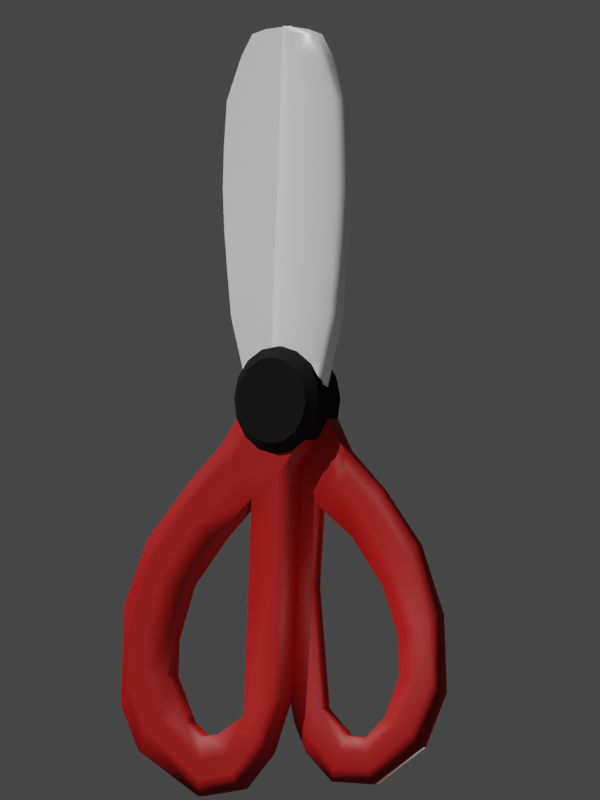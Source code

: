 # Source: scissors.blend  (saved by Blender 2.82.7; exported with 4.5.12 LTS)
import bpy
from mathutils import Matrix  # noqa: F401  (used for matrix-valued properties, if any)

bpy.ops.wm.read_factory_settings(use_empty=True)
scene = bpy.context.scene
scene.name = 'Scene'

# ---- collections
col_collection = bpy.data.collections.new('Collection'); scene.collection.children.link(col_collection)

# ---- materials (node trees are filled in below, after node groups)
mat_blade = bpy.data.materials.new('Blade')
mat_blade.alpha_threshold = 0.0
mat_blade.use_transparent_shadow = False
mat_blade.line_color = (0.0, 0.0, 0.0, 1.0)
mat_black = bpy.data.materials.new('Black')
mat_black.use_transparent_shadow = False
mat_red = bpy.data.materials.new('Red')
mat_red.use_transparent_shadow = False

# ---- node groups
ng_auto_smooth = bpy.data.node_groups.new('Auto Smooth', 'GeometryNodeTree')
_s = ng_auto_smooth.interface.new_socket(name='Geometry', in_out='OUTPUT', socket_type='NodeSocketGeometry')
_s = ng_auto_smooth.interface.new_socket(name='Geometry', in_out='INPUT', socket_type='NodeSocketGeometry')
_s = ng_auto_smooth.interface.new_socket(name='Angle', in_out='INPUT', socket_type='NodeSocketFloat')
_s.subtype = 'ANGLE'
_s.min_value = 0.0
_s.max_value = 3.142
ng_auto_smooth.is_modifier = True
_N = ng_auto_smooth.nodes; _L = ng_auto_smooth.links
n0 = _N.new('NodeGroupOutput'); n0.name = 'Group Output'; n0.location = (480, -100)
n1 = _N.new('NodeGroupInput'); n1.name = 'Group Input'; n1.location = (-420, -300)
n2 = _N.new('NodeGroupInput'); n2.name = 'Group Input.001'; n2.location = (-60, -100)
n3 = _N.new('GeometryNodeSetShadeSmooth'); n3.name = 'Set Shade Smooth'; n3.location = (120, -100)
n3.domain = 'EDGE'
n4 = _N.new('GeometryNodeSetShadeSmooth'); n4.name = 'Set Shade Smooth.001'; n4.location = (300, -100)
n5 = _N.new('GeometryNodeInputMeshEdgeAngle'); n5.name = 'Edge Angle'; n5.location = (-420, -220)
n6 = _N.new('GeometryNodeInputEdgeSmooth'); n6.name = 'Is Edge Smooth'; n6.location = (-60, -160)
n7 = _N.new('GeometryNodeInputShadeSmooth'); n7.name = 'Is Face Smooth'; n7.location = (-240, -340)
n8 = _N.new('FunctionNodeBooleanMath'); n8.name = 'Boolean Math'; n8.location = (-60, -220)
n9 = _N.new('FunctionNodeCompare'); n9.name = 'Compare'; n9.location = (-240, -180)
n9.operation = 'LESS_EQUAL'
_L.new(n5.outputs[0], n9.inputs[0])
_L.new(n4.outputs[0], n0.inputs[0])
_L.new(n1.outputs[1], n9.inputs[1])
_L.new(n9.outputs[0], n8.inputs[0])
_L.new(n7.outputs[0], n8.inputs[1])
_L.new(n2.outputs[0], n3.inputs[0])
_L.new(n6.outputs[0], n3.inputs[1])
_L.new(n3.outputs[0], n4.inputs[0])
_L.new(n8.outputs[0], n3.inputs[2])
n0.is_active_output = True

# ---- material node trees
mat_blade.use_nodes = True; mat_blade.node_tree.nodes.clear()
_N = mat_blade.node_tree.nodes; _L = mat_blade.node_tree.links
n0 = _N.new('ShaderNodeOutputMaterial'); n0.name = 'Material Output'; n0.location = (300, 300)
n1 = _N.new('ShaderNodeBsdfPrincipled'); n1.name = 'Principled BSDF'; n1.location = (10, 300)
n1.distribution = 'GGX'
n1.subsurface_method = 'BURLEY'
n1.inputs[0].default_value = (1.0, 1.0, 1.0, 1.0)
n1.inputs[1].default_value = 0.125
n1.inputs[2].default_value = 0.4667
n1.inputs[3].default_value = 1.45
n1.inputs[27].default_value = (0.0, 0.0, 0.0, 1.0)
n1.inputs[28].default_value = 1.0
_L.new(n1.outputs[0], n0.inputs[0])
n0.is_active_output = True
mat_black.use_nodes = True; mat_black.node_tree.nodes.clear()
_N = mat_black.node_tree.nodes; _L = mat_black.node_tree.links
n0 = _N.new('ShaderNodeOutputMaterial'); n0.name = 'Material Output'; n0.location = (300, 300)
n1 = _N.new('ShaderNodeBsdfPrincipled'); n1.name = 'Principled BSDF'; n1.location = (10, 300)
n1.distribution = 'GGX'
n1.subsurface_method = 'BURLEY'
n1.inputs[0].default_value = (0.0, 0.0, 0.0, 1.0)
n1.inputs[2].default_value = 0.8333
n1.inputs[3].default_value = 1.45
n1.inputs[13].default_value = 0.2917
n1.inputs[27].default_value = (0.0, 0.0, 0.0, 1.0)
n1.inputs[28].default_value = 1.0
_L.new(n1.outputs[0], n0.inputs[0])
n0.is_active_output = True
mat_red.use_nodes = True; mat_red.node_tree.nodes.clear()
_N = mat_red.node_tree.nodes; _L = mat_red.node_tree.links
n0 = _N.new('ShaderNodeOutputMaterial'); n0.name = 'Material Output'; n0.location = (300, 300)
n1 = _N.new('ShaderNodeBsdfPrincipled'); n1.name = 'Principled BSDF'; n1.location = (10, 300)
n1.distribution = 'GGX'
n1.subsurface_method = 'BURLEY'
n1.inputs[0].default_value = (0.4233, 0.0, 0.0, 1.0)
n1.inputs[2].default_value = 0.6083
n1.inputs[3].default_value = 1.45
n1.inputs[27].default_value = (0.0, 0.0, 0.0, 1.0)
n1.inputs[28].default_value = 1.0
_L.new(n1.outputs[0], n0.inputs[0])
n0.is_active_output = True

# ---- world
world_world = bpy.data.worlds.new('World'); scene.world = world_world
world_world.use_nodes = True; world_world.node_tree.nodes.clear()
_N = world_world.node_tree.nodes; _L = world_world.node_tree.links
n0 = _N.new('ShaderNodeOutputWorld'); n0.name = 'World Output'; n0.location = (300, 300)
n1 = _N.new('ShaderNodeBackground'); n1.name = 'Background'; n1.location = (10, 300)
n1.inputs[0].default_value = (0.05088, 0.05088, 0.05088, 1.0)
_L.new(n1.outputs[0], n0.inputs[0])
n0.is_active_output = True
world_world.color = (0.05088, 0.05088, 0.05088)
world_world.use_sun_shadow = False
world_world.sun_shadow_jitter_overblur = 0.0

# ---- cameras
cam_camera_002 = bpy.data.cameras.new('Camera.002')
cam_camera_002.type = 'ORTHO'
cam_camera_002.ortho_scale = 18.5

# ---- lights
light_sun = bpy.data.lights.new('Sun', 'SUN')
light_sun.transmission_factor = 0.0
light_sun.energy = 3.0
light_sun.shadow_soft_size = 0.125
light_point = bpy.data.lights.new('Point', 'POINT')
light_point.transmission_factor = 0.0
light_point.energy = 100.0
light_point.shadow_soft_size = 0.25
light_point.shadow_maximum_resolution = 0.006
light_point.use_absolute_resolution = True
light_sun_001 = bpy.data.lights.new('Sun.001', 'SUN')
light_sun_001.transmission_factor = 0.0
light_sun_001.energy = 1.0
light_sun_001.shadow_soft_size = 0.125

# ---- meshes
me_cube = bpy.data.meshes.new('Cube')
me_cube.from_pydata([(1.1, -2.186e-08, 0.0), (1.557, -2.186e-08, 2.0), (1.074, -0.1655, 0.0), (1.524, -0.1655, 2.0), (0.9217, -0.2522, 0.0), (1.328, -0.2522, 2.0), (0.6373, -0.2907, 0.0), (0.9624, -0.2907, 2.0), (0.3726, -0.3153, 0.0), (0.622, -0.3153, 2.0), (0.1099, -0.2907, 0.0), (0.2842, -0.2907, 2.0), (-0.1497, -0.2134, 0.0), (-0.04952, -0.2134, 2.0), (-0.3189, -0.1318, 0.0), (-0.2672, -0.1318, 2.0), (-0.5, 5.962e-09, 0.0), (-0.5, 5.962e-09, 2.0), (1.431, -0.2522, 4.0), (1.639, -0.1655, 4.0), (0.5287, -7.947e-09, 2.0), (0.3, -7.947e-09, 0.0), (1.673, -2.186e-08, 4.0), (1.045, -0.2907, 4.0), (0.6853, -0.3153, 4.0), (0.3284, -0.2907, 4.0), (-0.02412, -0.2134, 4.0), (-0.2541, -0.1318, 4.0), (-0.5, 5.962e-09, 4.0), (0.5867, -7.947e-09, 4.0), (1.359, -0.2522, 6.0), (1.559, -0.1655, 6.0), (1.592, -2.186e-08, 6.0), (0.9873, -0.2907, 6.0), (0.641, -0.3153, 6.0), (0.2975, -0.2907, 6.0), (-0.04187, -0.2134, 6.0), (-0.2632, -0.1318, 6.0), (-0.5, 5.962e-09, 6.0), (0.5462, -7.947e-09, 6.0), (0.9088, -0.2522, 8.0), (0.9662, -0.1655, 8.0), (0.9984, -2.186e-08, 8.0), (0.734, -0.2907, 8.0), (0.5334, -0.3153, 8.0), (0.2629, -0.2907, 8.0), (-0.05926, -0.2134, 8.0), (-0.2722, -0.1318, 8.0), (-0.5, 5.962e-09, 8.0), (0.4767, -7.947e-09, 8.0), (-0.04751, -0.2134, 7.0), (0.6257, -0.3153, 7.0), (0.949, -0.2907, 7.0), (1.43, -0.1655, 7.0), (1.463, -2.186e-08, 7.0), (-0.5, 5.962e-09, 7.0), (-0.2662, -0.1318, 7.0), (0.5332, -7.947e-09, 7.0), (1.272, -0.2522, 7.0), (0.2877, -0.2907, 7.0), (1.045, -0.2907, 5.0), (1.639, -0.1655, 5.0), (1.673, -2.186e-08, 5.0), (-0.5, 5.962e-09, 5.0), (-0.2541, -0.1318, 5.0), (-0.02412, -0.2134, 5.0), (0.3284, -0.2907, 5.0), (0.6853, -0.3153, 5.0), (0.5867, -7.947e-09, 5.0), (1.431, -0.2522, 5.0), (-0.5, 5.962e-09, 3.0), (1.386, -0.2522, 3.0), (1.009, -0.2907, 3.0), (0.6578, -0.3153, 3.0), (0.3092, -0.2907, 3.0), (-0.2598, -0.1318, 3.0), (-0.03515, -0.2134, 3.0), (0.5615, -7.947e-09, 3.0), (1.589, -0.1655, 3.0), (1.623, -2.186e-08, 3.0), (1.299, -0.1655, 1.014), (1.125, -0.2522, 1.014), (0.7996, -0.2907, 1.014), (0.4971, -0.3153, 1.014), (0.1969, -0.2907, 1.014), (-0.09967, -0.2134, 1.014), (-0.2931, -0.1318, 1.014), (1.328, -2.186e-08, 1.014), (-0.5, 5.962e-09, 1.014), (0.4142, -7.947e-09, 1.014), (0.5661, -0.2522, 8.5), (0.6231, -0.1655, 8.5), (0.6551, -2.186e-08, 8.5), (0.5322, -0.2907, 8.5), (0.4366, -0.3153, 8.5), (0.2345, -0.2907, 8.5), (-0.06208, -0.2134, 8.5), (-0.2737, -0.1318, 8.5), (-0.5, 5.962e-09, 8.5), (0.215, -7.947e-09, 8.5), (0.1567, -0.2262, 8.599), (0.2231, -0.1655, 8.599), (0.2551, -2.186e-08, 8.599), (0.08488, -0.2441, 8.599), (0.03524, -0.251, 8.599), (-0.05793, -0.24, 8.599), (-0.1752, -0.1947, 8.599), (-0.2864, -0.1318, 8.599), (-0.5, 5.962e-09, 8.599), (-0.4988, -7.947e-09, 8.647), (1.1, -2.186e-08, 0.0), (1.074, -0.1655, 0.0), (0.9217, -0.2522, 0.0), (0.6373, -0.2907, 0.0), (0.3726, -0.3153, 0.0), (0.1099, -0.2907, 0.0), (-0.1497, -0.2134, 0.0), (-0.3189, -0.1318, 0.0), (-0.5, 5.962e-09, 0.0), (-2.22e-16, -6.357e-09, -5.96e-08), (0.4839, -6.357e-09, -1.484), (5.551e-17, 1.748e-08, 1.25), (4.996e-16, -0.4, 1.25), (0.4784, 1.748e-08, 1.155), (0.4784, -0.4, 1.155), (0.8839, 1.748e-08, 0.8839), (0.8839, -0.4, 0.8839), (1.155, -6.357e-09, 0.4784), (1.155, -0.4, 0.4784), (1.25, -6.357e-09, -1.192e-07), (1.25, -0.4, 0.0), (1.155, -1.828e-08, -0.4784), (1.155, -0.4, -0.4784), (0.8839, -6.357e-09, -0.8839), (0.8839, -0.4, -0.8839), (0.4784, -3.02e-08, -1.155), (0.4784, -0.4, -1.155), (1.887e-07, -6.357e-09, -1.25), (1.887e-07, -0.4, -1.25), (-0.4784, -6.357e-09, -1.155), (-0.4784, -0.4, -1.155), (-0.8839, -1.828e-08, -0.8839), (-0.8839, -0.4, -0.8839), (-1.155, -6.357e-09, -0.4784), (-1.155, -0.4, -0.4784), (-1.25, -6.357e-09, -5.96e-08), (-1.25, -0.4, 1.192e-07), (-1.155, -6.357e-09, 0.4784), (-1.155, -0.4, 0.4784), (-0.8839, 1.748e-08, 0.8839), (-0.8839, -0.4, 0.8839), (-0.4784, 1.748e-08, 1.155), (-0.4784, -0.4, 1.155), (1.776e-16, -0.6, 4.768e-08), (3.997e-16, -0.6, 1.0), (0.3827, -0.6, 0.9239), (0.7071, -0.6, 0.7071), (0.9239, -0.6, 0.3827), (1.0, -0.6, 0.0), (0.9239, -0.6, -0.3827), (0.7071, -0.6, -0.7071), (0.3827, -0.6, -0.9239), (1.51e-07, -0.6, -1.0), (-0.3827, -0.6, -0.9239), (-0.7071, -0.6, -0.7071), (-0.9239, -0.6, -0.3827), (-1.0, -0.6, 9.537e-08), (-0.9239, -0.6, 0.3827), (-0.7071, -0.6, 0.7071), (-0.3827, -0.6, 0.9239), (0.4839, -0.4, -1.484), (0.07835, -3.02e-08, -1.755), (0.07835, -0.4, -1.755), (-0.4, -6.357e-09, -1.85), (-0.4, -0.4, -1.85), (-0.8784, -6.357e-09, -1.755), (-0.8784, -0.4, -1.755), (-1.284, -1.828e-08, -1.484), (-1.284, -0.4, -1.484), (-1.555, -6.357e-09, -1.078), (-1.555, -0.4, -1.078), (0.4839, -6.357e-09, -1.984), (0.4839, -0.4, -1.984), (0.07835, -3.02e-08, -2.255), (0.07835, -0.4, -2.255), (-0.6392, -6.357e-09, -2.302), (-0.6392, -0.4, -2.302), (0.4839, -6.357e-09, -3.784), (0.4839, -0.4, -3.784), (-1.284, -1.828e-08, -1.984), (-1.284, -0.4, -1.984), (-1.555, -6.357e-09, -1.578), (-1.555, -0.4, -1.578), (0.07835, -3.02e-08, -4.055), (0.07835, -0.4, -4.055), (-0.6392, -6.357e-09, -4.102), (-0.6392, -0.4, -4.102), (-2.51, -1.633e-07, -2.032), (-2.51, -0.4, -2.032), (-1.594, -1.633e-07, -3.256), (-1.594, -0.4, -3.256), (-2.239, -1.753e-07, -2.938), (-2.239, -0.4, -2.938), (-2.51, -1.633e-07, -2.532), (-2.51, -0.4, -2.532), (-3.659, 2.98e-08, -3.396), (-3.659, -0.4, -3.396), (-2.508, 0.0, -4.403), (-2.508, -0.4, -4.403), (-3.205, 0.0, -4.225), (-3.205, -0.4, -4.225), (-3.555, 2.98e-08, -3.885), (-3.555, -0.4, -3.885), (-4.26, 2.384e-07, -4.949), (-4.26, -0.4, -4.949), (-2.911, 1.788e-07, -5.67), (-2.911, -0.4, -5.67), (-3.63, 1.937e-07, -5.655), (-3.63, -0.4, -5.655), (-4.048, 2.235e-07, -5.402), (-4.048, -0.4, -5.402), (-4.26, 2.384e-07, -7.234), (-4.26, -0.4, -7.234), (-2.911, 1.788e-07, -6.514), (-2.911, -0.4, -6.514), (-3.63, 1.937e-07, -6.529), (-3.63, -0.4, -6.529), (-4.048, 2.235e-07, -6.781), (-4.048, -0.4, -6.781), (-3.702, 3.779e-07, -8.272), (-3.702, -0.4, -8.272), (-2.354, 3.183e-07, -7.552), (-2.354, -0.4, -7.552), (-3.073, 3.332e-07, -7.567), (-3.073, -0.4, -7.567), (-3.49, 3.63e-07, -7.819), (-3.49, -0.4, -7.819), (-1.905, 5.26e-07, -9.246), (-1.905, -0.4, -9.246), (-1.905, 3.323e-07, -7.872), (-1.905, -0.4, -7.872), (-1.905, 4.366e-07, -8.428), (-1.905, -0.4, -8.428), (-1.905, 5.111e-07, -8.868), (-1.905, -0.4, -8.868), (-0.7811, 4.873e-07, -9.032), (-0.7811, -0.4, -9.032), (-1.404, 3.234e-07, -7.807), (-1.404, -0.4, -7.807), (-1.152, 4.128e-07, -8.303), (-1.152, -0.4, -8.303), (-0.9526, 4.873e-07, -8.695), (-0.9526, -0.4, -8.695), (-0.006493, 3.725e-07, -8.181), (-0.006493, -0.4, -8.181), (-0.6449, 2.145e-07, -7.332), (-0.6449, -0.4, -7.332), (0.2387, 1.831e-07, -7.482), (0.2387, -0.4, -7.482), (-0.248, 3.874e-07, -7.89), (-0.248, -0.4, -7.89), (0.4839, -6.357e-09, -6.784), (0.4839, -0.4, -6.784), (0.07835, -3.02e-08, -7.055), (0.07835, -0.4, -7.055)], [], [(87, 3, 80), (80, 5, 81), (81, 7, 82), (82, 9, 83), (83, 11, 84), (84, 13, 85), (85, 15, 86), (86, 17, 88), (89, 17, 20), (87, 20, 1), (60, 30, 33), (63, 39, 68), (79, 29, 22), (78, 18, 71), (77, 28, 29), (71, 23, 72), (72, 24, 73), (73, 25, 74), (74, 26, 76), (76, 27, 75), (21, 0, 110), (10, 116, 115), (16, 21, 118), (12, 117, 116), (14, 118, 117), (0, 111, 110), (2, 112, 111), (4, 113, 112), (66, 34, 35), (67, 33, 34), (64, 36, 37), (61, 32, 31), (63, 37, 38), (65, 35, 36), (79, 19, 78), (75, 28, 70), (57, 42, 54), (50, 45, 46), (52, 40, 43), (55, 49, 57), (56, 46, 47), (51, 43, 44), (53, 42, 41), (55, 47, 48), (68, 32, 62), (69, 31, 30), (48, 97, 98), (45, 94, 95), (40, 91, 90), (49, 92, 42), (46, 95, 96), (43, 90, 93), (48, 99, 49), (47, 96, 97), (58, 41, 40), (59, 44, 45), (35, 51, 59), (30, 53, 58), (38, 56, 55), (31, 54, 53), (34, 52, 51), (37, 50, 56), (38, 57, 39), (33, 58, 52), (36, 59, 50), (39, 54, 32), (19, 69, 18), (29, 62, 22), (25, 65, 26), (27, 63, 28), (22, 61, 19), (26, 64, 27), (23, 67, 24), (24, 66, 25), (28, 68, 29), (18, 60, 23), (15, 70, 17), (1, 78, 3), (13, 75, 15), (11, 76, 13), (9, 74, 11), (7, 73, 9), (5, 72, 7), (20, 70, 77), (3, 71, 5), (1, 77, 79), (0, 89, 87), (21, 88, 89), (14, 88, 16), (12, 86, 14), (10, 85, 12), (8, 84, 10), (6, 83, 8), (4, 82, 6), (2, 81, 4), (0, 80, 2), (96, 105, 106), (93, 100, 103), (99, 108, 109), (97, 106, 107), (94, 103, 104), (91, 102, 101), (98, 107, 108), (95, 104, 105), (41, 92, 91), (44, 93, 94), (101, 109, 100), (102, 109, 101), (100, 109, 103), (103, 109, 104), (104, 109, 105), (105, 109, 106), (106, 109, 107), (108, 107, 109), (99, 102, 92), (90, 101, 100), (118, 21, 117), (117, 21, 116), (116, 21, 115), (115, 21, 114), (114, 21, 113), (113, 21, 112), (112, 21, 111), (111, 21, 110), (8, 115, 114), (6, 114, 113), (119, 121, 123), (152, 150, 168, 169), (121, 122, 124, 123), (119, 123, 125), (146, 144, 165, 166), (123, 124, 126, 125), (119, 125, 127), (140, 138, 162, 163), (125, 126, 128, 127), (119, 127, 129), (134, 132, 159, 160), (127, 128, 130, 129), (119, 129, 131), (128, 126, 156, 157), (129, 130, 132, 131), (119, 131, 133), (148, 146, 166, 167), (131, 132, 134, 133), (119, 133, 135), (142, 140, 163, 164), (139, 137, 173, 175), (119, 135, 137), (136, 134, 160, 161), (143, 141, 177, 179), (119, 137, 139), (130, 128, 157, 158), (144, 143, 179, 180), (119, 139, 141), (124, 122, 154, 155), (134, 136, 172, 170), (119, 141, 143), (122, 152, 169, 154), (138, 140, 176, 174), (119, 143, 145), (150, 148, 167, 168), (143, 144, 146, 145), (119, 145, 147), (144, 142, 164, 165), (145, 146, 148, 147), (119, 147, 149), (138, 136, 161, 162), (147, 148, 150, 149), (119, 149, 151), (132, 130, 158, 159), (149, 150, 152, 151), (119, 151, 121), (126, 124, 155, 156), (151, 152, 122, 121), (153, 155, 154), (153, 156, 155), (153, 157, 156), (153, 158, 157), (153, 159, 158), (153, 160, 159), (153, 161, 160), (153, 162, 161), (153, 163, 162), (153, 164, 163), (153, 165, 164), (153, 166, 165), (153, 167, 166), (153, 168, 167), (153, 169, 168), (153, 154, 169), (175, 173, 185), (120, 170, 182, 181), (177, 175, 185, 189), (179, 177, 189, 191), (170, 172, 184, 182), (135, 133, 120, 171), (140, 142, 178, 176), (136, 138, 174, 172), (133, 134, 170, 120), (141, 139, 175, 177), (142, 144, 180, 178), (137, 135, 171, 173), (184, 186, 196, 194), (181, 182, 188, 187), (196, 195, 255, 256), (190, 192, 204, 202), (186, 190, 202, 200), (178, 180, 192, 190), (173, 171, 183, 185), (176, 178, 190, 186), (171, 120, 181, 183), (174, 176, 186), (189, 185, 199, 201), (172, 174, 186, 184), (195, 193, 263, 255), (183, 181, 187, 193), (186, 185, 195, 196), (185, 183, 193, 195), (182, 184, 194, 188), (204, 198, 206, 212), (200, 202, 210, 208), (197, 203, 211, 205), (179, 191, 203, 197), (192, 180, 198, 204), (185, 186, 200, 199), (180, 179, 197, 198), (191, 189, 201, 203), (205, 211, 219, 213), (207, 208, 216, 215), (211, 209, 217, 219), (202, 204, 212, 210), (198, 197, 205, 206), (201, 199, 207, 209), (203, 201, 209, 211), (199, 200, 208, 207), (219, 217, 225, 227), (217, 215, 223, 225), (214, 213, 221, 222), (208, 210, 218, 216), (212, 206, 214, 220), (210, 212, 220, 218), (206, 205, 213, 214), (209, 207, 215, 217), (222, 221, 229, 230), (226, 228, 236, 234), (228, 222, 230, 236), (215, 216, 224, 223), (213, 219, 227, 221), (216, 218, 226, 224), (220, 214, 222, 228), (218, 220, 228, 226), (232, 234, 242, 240), (229, 235, 243, 237), (231, 232, 240, 239), (225, 223, 231, 233), (227, 225, 233, 235), (223, 224, 232, 231), (221, 227, 235, 229), (224, 226, 234, 232), (239, 240, 248, 247), (243, 241, 249, 251), (241, 239, 247, 249), (236, 230, 238, 244), (234, 236, 244, 242), (230, 229, 237, 238), (233, 231, 239, 241), (235, 233, 241, 243), (251, 249, 255, 259), (249, 247, 255), (246, 245, 253, 254), (237, 243, 251, 245), (240, 242, 250, 248), (244, 238, 246, 252), (242, 244, 252, 250), (238, 237, 245, 246), (253, 259, 257), (257, 259, 263), (263, 261, 257), (247, 248, 256, 255), (245, 251, 259, 253), (248, 250, 256), (252, 246, 254, 260), (250, 252, 260, 256), (259, 255, 263), (264, 256, 260), (193, 187, 261, 263), (188, 194, 264, 262), (194, 196, 256, 264), (187, 188, 262, 261), (262, 264, 258), (264, 260, 258), (258, 260, 254), (253, 257, 258, 254), (262, 258, 257, 261), (87, 1, 3), (80, 3, 5), (81, 5, 7), (82, 7, 9), (83, 9, 11), (84, 11, 13), (85, 13, 15), (86, 15, 17), (89, 88, 17), (87, 89, 20), (60, 69, 30), (63, 38, 39), (79, 77, 29), (78, 19, 18), (77, 70, 28), (71, 18, 23), (72, 23, 24), (73, 24, 25), (74, 25, 26), (76, 26, 27), (10, 12, 116), (12, 14, 117), (14, 16, 118), (0, 2, 111), (2, 4, 112), (4, 6, 113), (66, 67, 34), (67, 60, 33), (64, 65, 36), (61, 62, 32), (63, 64, 37), (65, 66, 35), (79, 22, 19), (75, 27, 28), (57, 49, 42), (50, 59, 45), (52, 58, 40), (55, 48, 49), (56, 50, 46), (51, 52, 43), (53, 54, 42), (55, 56, 47), (68, 39, 32), (69, 61, 31), (48, 47, 97), (45, 44, 94), (40, 41, 91), (49, 99, 92), (46, 45, 95), (43, 40, 90), (48, 98, 99), (47, 46, 96), (58, 53, 41), (59, 51, 44), (35, 34, 51), (30, 31, 53), (38, 37, 56), (31, 32, 54), (34, 33, 52), (37, 36, 50), (38, 55, 57), (33, 30, 58), (36, 35, 59), (39, 57, 54), (19, 61, 69), (29, 68, 62), (25, 66, 65), (27, 64, 63), (22, 62, 61), (26, 65, 64), (23, 60, 67), (24, 67, 66), (28, 63, 68), (18, 69, 60), (15, 75, 70), (1, 79, 78), (13, 76, 75), (11, 74, 76), (9, 73, 74), (7, 72, 73), (5, 71, 72), (20, 17, 70), (3, 78, 71), (1, 20, 77), (0, 21, 89), (21, 16, 88), (14, 86, 88), (12, 85, 86), (10, 84, 85), (8, 83, 84), (6, 82, 83), (4, 81, 82), (2, 80, 81), (0, 87, 80), (96, 95, 105), (93, 90, 100), (99, 98, 108), (97, 96, 106), (94, 93, 103), (91, 92, 102), (98, 97, 107), (95, 94, 104), (41, 42, 92), (44, 43, 93), (99, 109, 102), (90, 91, 101), (8, 10, 115), (6, 8, 114)])
me_cube.polygons.foreach_set('use_smooth', [1, 1, 1, 1, 1, 1, 1, 1, 0, 0, 1, 0, 0, 1, 0, 1, 1, 1, 1, 1, 0, 1, 0, 1, 1, 1, 1, 1, 1, 1, 1, 1, 1, 1, 1, 1, 0, 1, 1, 0, 1, 1, 1, 1, 0, 1, 1, 1, 1, 0, 1, 1, 0, 1, 1, 1, 1, 1, 1, 1, 1, 1, 0, 1, 1, 0, 1, 0, 1, 1, 1, 1, 1, 1, 0, 1, 1, 1, 1, 1, 1, 1, 1, 0, 1, 0, 0, 0, 1, 1, 1, 1, 1, 1, 1, 1, 1, 1, 0, 1, 1, 1, 1, 1, 1, 1, 1, 1, 1, 1, 1, 1, 1, 1, 0, 1, 0, 0, 0, 0, 0, 0, 0, 0, 1, 1, 0, 1, 1, 0, 1, 1, 0, 1, 1, 0, 1, 1, 0, 1, 1, 0, 1, 1, 0, 1, 0, 0, 1, 0, 0, 1, 1, 0, 1, 1, 0, 1, 1, 0, 1, 1, 0, 1, 1, 0, 1, 1, 0, 1, 1, 0, 1, 1, 1, 1, 1, 1, 1, 1, 1, 1, 1, 1, 1, 1, 1, 1, 1, 1, 0, 1, 0, 0, 1, 0, 1, 1, 1, 0, 1, 0, 1, 1, 1, 1, 1, 1, 0, 1, 0, 1, 0, 1, 0, 0, 1, 0, 1, 1, 1, 0, 0, 1, 1, 1, 0, 0, 1, 0, 1, 1, 0, 0, 1, 0, 0, 1, 1, 1, 1, 1, 0, 1, 1, 1, 1, 0, 1, 1, 1, 1, 0, 1, 0, 0, 1, 0, 1, 1, 0, 0, 1, 1, 1, 0, 0, 0, 0, 1, 0, 1, 1, 1, 1, 0, 0, 0, 1, 0, 1, 1, 1, 0, 1, 0, 1, 1, 1, 1, 1, 1, 1, 1, 1, 1, 1, 1, 1, 1, 1, 1, 0, 0, 1, 0, 0, 1, 0, 1, 1, 1, 1, 1, 1, 1, 1, 1, 1, 1, 1, 1, 1, 1, 1, 1, 1, 1, 0, 1, 1, 0, 1, 1, 1, 1, 0, 1, 1, 1, 1, 0, 1, 1, 0, 1, 1, 1, 1, 1, 1, 1, 1, 1, 0, 1, 1, 0, 1, 0, 1, 1, 1, 1, 1, 1, 0, 1, 1, 1, 1, 1, 1, 1, 1, 0, 1, 0, 0, 0, 1, 1, 1, 1, 1, 1, 1, 1, 1, 1, 0, 1, 1, 1, 1, 1, 1, 1, 0, 1, 1, 1])
me_cube.polygons.foreach_set('material_index', [0, 0, 0, 0, 0, 0, 0, 0, 0, 0, 0, 0, 0, 0, 0, 0, 0, 0, 0, 0, 0, 0, 0, 0, 0, 0, 0, 0, 0, 0, 0, 0, 0, 0, 0, 0, 0, 0, 0, 0, 0, 0, 0, 0, 0, 0, 0, 0, 0, 0, 0, 0, 0, 0, 0, 0, 0, 0, 0, 0, 0, 0, 0, 0, 0, 0, 0, 0, 0, 0, 0, 0, 0, 0, 0, 0, 0, 0, 0, 0, 0, 0, 0, 0, 0, 0, 0, 0, 0, 0, 0, 0, 0, 0, 0, 0, 0, 0, 0, 0, 0, 0, 0, 0, 0, 0, 0, 0, 0, 0, 0, 0, 0, 0, 0, 0, 0, 0, 0, 0, 0, 0, 0, 0, 0, 0, 1, 1, 1, 1, 1, 1, 1, 1, 1, 1, 1, 1, 1, 1, 1, 1, 1, 1, 1, 1, 2, 1, 1, 2, 1, 1, 2, 1, 1, 2, 1, 1, 2, 1, 1, 1, 1, 1, 1, 1, 1, 1, 1, 1, 1, 1, 1, 1, 1, 1, 1, 1, 1, 1, 1, 1, 1, 1, 1, 1, 1, 1, 1, 1, 2, 2, 2, 2, 2, 2, 2, 2, 2, 2, 2, 2, 2, 2, 2, 2, 2, 2, 2, 2, 2, 2, 2, 2, 2, 2, 2, 2, 2, 2, 2, 2, 2, 2, 2, 2, 2, 2, 2, 2, 2, 2, 2, 2, 2, 2, 2, 2, 2, 2, 2, 2, 2, 2, 2, 2, 2, 2, 2, 2, 2, 2, 2, 2, 2, 2, 2, 2, 2, 2, 2, 2, 2, 2, 2, 2, 2, 2, 2, 2, 2, 2, 2, 2, 2, 2, 2, 2, 2, 2, 2, 2, 2, 2, 2, 2, 2, 2, 2, 2, 2, 2, 2, 2, 0, 0, 0, 0, 0, 0, 0, 0, 0, 0, 0, 0, 0, 0, 0, 0, 0, 0, 0, 0, 0, 0, 0, 0, 0, 0, 0, 0, 0, 0, 0, 0, 0, 0, 0, 0, 0, 0, 0, 0, 0, 0, 0, 0, 0, 0, 0, 0, 0, 0, 0, 0, 0, 0, 0, 0, 0, 0, 0, 0, 0, 0, 0, 0, 0, 0, 0, 0, 0, 0, 0, 0, 0, 0, 0, 0, 0, 0, 0, 0, 0, 0, 0, 0, 0, 0, 0, 0, 0, 0, 0, 0, 0, 0, 0, 0, 0, 0, 0, 0, 0, 0, 0, 0, 0, 0, 0, 0])
_k = set([(122, 124), (122, 152), (124, 126), (126, 128), (128, 130), (130, 132), (132, 134), (134, 136), (136, 138), (138, 140), (140, 142), (142, 144), (143, 144), (144, 146), (146, 148), (148, 150), (150, 152), (154, 155), (154, 169), (155, 156), (156, 157), (157, 158), (158, 159), (159, 160), (160, 161), (161, 162), (162, 163), (163, 164), (164, 165), (165, 166), (166, 167), (167, 168), (168, 169)])
me_cube.attributes.new('sharp_edge', 'BOOLEAN', 'EDGE').data.foreach_set('value', [ (min(e.vertices), max(e.vertices)) in _k for e in me_cube.edges])
_uv = me_cube.uv_layers.new(name='UVMap')
_uv.uv.foreach_set('vector', [0.75, 0.8767, 0.6875, 1.0, 0.6875, 0.7534, 0.6875, 0.7534, 0.625, 1.0, 0.625, 0.7534, 0.625, 0.7534, 0.5625, 1.0, 0.5625, 0.7534, 0.5625, 0.7534, 0.5, 1.0, 0.5, 0.7534, 0.5, 0.7534, 0.4375, 1.0, 0.4375, 0.7534, 0.4375, 0.7534, 0.375, 1.0, 0.375, 0.7534, 0.375, 0.7534, 0.3125, 1.0, 0.3125, 0.7534, 0.3125, 0.7534, 0.25, 1.0, 0.25, 0.7534, 0.5, 0.8767, 0.25, 1.0, 0.5, 1.0, 0.75, 0.8767, 0.5, 1.0, 0.75, 1.0, 0.5625, 1.0, 0.625, 1.0, 0.5625, 1.0, 0.25, 1.0, 0.5, 1.0, 0.5, 1.0, 0.75, 1.0, 0.5, 1.0, 0.75, 1.0, 0.6875, 1.0, 0.625, 1.0, 0.625, 1.0, 0.5, 1.0, 0.25, 1.0, 0.5, 1.0, 0.625, 1.0, 0.5625, 1.0, 0.5625, 1.0, 0.5625, 1.0, 0.5, 1.0, 0.5, 1.0, 0.5, 1.0, 0.4375, 1.0, 0.4375, 1.0, 0.4375, 1.0, 0.375, 1.0, 0.375, 1.0, 0.375, 1.0, 0.3125, 1.0, 0.3125, 1.0, 0.5, 0.75, 0.75, 0.75, 0.75, 0.75, 0.4375, 0.5, 0.375, 0.5, 0.4375, 0.5, 0.25, 0.75, 0.5, 0.75, 0.25, 0.75, 0.375, 0.5, 0.3125, 0.5, 0.375, 0.5, 0.3125, 0.5, 0.25, 0.5, 0.3125, 0.5, 0.75, 0.75, 0.6875, 0.5, 0.75, 0.75, 0.6875, 0.5, 0.625, 0.5, 0.6875, 0.5, 0.625, 0.5, 0.5625, 0.5, 0.625, 0.5, 0.4375, 1.0, 0.5, 1.0, 0.4375, 1.0, 0.5, 1.0, 0.5625, 1.0, 0.5, 1.0, 0.3125, 1.0, 0.375, 1.0, 0.3125, 1.0, 0.6875, 1.0, 0.75, 1.0, 0.6875, 1.0, 0.25, 1.0, 0.3125, 1.0, 0.25, 1.0, 0.375, 1.0, 0.4375, 1.0, 0.375, 1.0, 0.75, 1.0, 0.6875, 1.0, 0.6875, 1.0, 0.3125, 1.0, 0.25, 1.0, 0.25, 1.0, 0.5, 1.0, 0.75, 1.0, 0.75, 1.0, 0.375, 1.0, 0.4375, 1.0, 0.375, 1.0, 0.5625, 1.0, 0.625, 1.0, 0.5625, 1.0, 0.25, 1.0, 0.5, 1.0, 0.5, 1.0, 0.3125, 1.0, 0.375, 1.0, 0.3125, 1.0, 0.5, 1.0, 0.5625, 1.0, 0.5, 1.0, 0.6875, 1.0, 0.75, 1.0, 0.6875, 1.0, 0.25, 1.0, 0.3125, 1.0, 0.25, 1.0, 0.5, 1.0, 0.75, 1.0, 0.75, 1.0, 0.625, 1.0, 0.6875, 1.0, 0.625, 1.0, 0.25, 1.0, 0.3125, 1.0, 0.25, 1.0, 0.4375, 1.0, 0.5, 1.0, 0.4375, 1.0, 0.625, 1.0, 0.6875, 1.0, 0.625, 1.0, 0.5, 1.0, 0.75, 1.0, 0.75, 1.0, 0.375, 1.0, 0.4375, 1.0, 0.375, 1.0, 0.5625, 1.0, 0.625, 1.0, 0.5625, 1.0, 0.25, 1.0, 0.5, 1.0, 0.5, 1.0, 0.3125, 1.0, 0.375, 1.0, 0.3125, 1.0, 0.625, 1.0, 0.6875, 1.0, 0.625, 1.0, 0.4375, 1.0, 0.5, 1.0, 0.4375, 1.0, 0.4375, 1.0, 0.5, 1.0, 0.4375, 1.0, 0.625, 1.0, 0.6875, 1.0, 0.625, 1.0, 0.25, 1.0, 0.3125, 1.0, 0.25, 1.0, 0.6875, 1.0, 0.75, 1.0, 0.6875, 1.0, 0.5, 1.0, 0.5625, 1.0, 0.5, 1.0, 0.3125, 1.0, 0.375, 1.0, 0.3125, 1.0, 0.25, 1.0, 0.5, 1.0, 0.5, 1.0, 0.5625, 1.0, 0.625, 1.0, 0.5625, 1.0, 0.375, 1.0, 0.4375, 1.0, 0.375, 1.0, 0.5, 1.0, 0.75, 1.0, 0.75, 1.0, 0.6875, 1.0, 0.625, 1.0, 0.625, 1.0, 0.5, 1.0, 0.75, 1.0, 0.75, 1.0, 0.4375, 1.0, 0.375, 1.0, 0.375, 1.0, 0.3125, 1.0, 0.25, 1.0, 0.25, 1.0, 0.75, 1.0, 0.6875, 1.0, 0.6875, 1.0, 0.375, 1.0, 0.3125, 1.0, 0.3125, 1.0, 0.5625, 1.0, 0.5, 1.0, 0.5, 1.0, 0.5, 1.0, 0.4375, 1.0, 0.4375, 1.0, 0.25, 1.0, 0.5, 1.0, 0.5, 1.0, 0.625, 1.0, 0.5625, 1.0, 0.5625, 1.0, 0.3125, 1.0, 0.25, 1.0, 0.25, 1.0, 0.75, 1.0, 0.6875, 1.0, 0.6875, 1.0, 0.375, 1.0, 0.3125, 1.0, 0.3125, 1.0, 0.4375, 1.0, 0.375, 1.0, 0.375, 1.0, 0.5, 1.0, 0.4375, 1.0, 0.4375, 1.0, 0.5625, 1.0, 0.5, 1.0, 0.5, 1.0, 0.625, 1.0, 0.5625, 1.0, 0.5625, 1.0, 0.5, 1.0, 0.25, 1.0, 0.5, 1.0, 0.6875, 1.0, 0.625, 1.0, 0.625, 1.0, 0.75, 1.0, 0.5, 1.0, 0.75, 1.0, 0.75, 0.75, 0.5, 0.8767, 0.75, 0.8767, 0.5, 0.75, 0.25, 0.8767, 0.5, 0.8767, 0.3125, 0.5, 0.25, 0.7534, 0.25, 0.5, 0.375, 0.5, 0.3125, 0.7534, 0.3125, 0.5, 0.4375, 0.5, 0.375, 0.7534, 0.375, 0.5, 0.5, 0.5, 0.4375, 0.7534, 0.4375, 0.5, 0.5625, 0.5, 0.5, 0.7534, 0.5, 0.5, 0.625, 0.5, 0.5625, 0.7534, 0.5625, 0.5, 0.6875, 0.5, 0.625, 0.7534, 0.625, 0.5, 0.75, 0.75, 0.6875, 0.7534, 0.6875, 0.5, 0.375, 1.0, 0.4375, 1.0, 0.375, 1.0, 0.5625, 1.0, 0.625, 1.0, 0.5625, 1.0, 0.5, 1.0, 0.25, 1.0, 0.5, 1.0, 0.3125, 1.0, 0.375, 1.0, 0.3125, 1.0, 0.5, 1.0, 0.5625, 1.0, 0.5, 1.0, 0.6875, 1.0, 0.75, 1.0, 0.6875, 1.0, 0.25, 1.0, 0.3125, 1.0, 0.25, 1.0, 0.4375, 1.0, 0.5, 1.0, 0.4375, 1.0, 0.6875, 1.0, 0.75, 1.0, 0.6875, 1.0, 0.5, 1.0, 0.5625, 1.0, 0.5, 1.0, 0.6875, 1.0, 0.5, 1.0, 0.625, 1.0, 0.75, 1.0, 0.5, 1.0, 0.6875, 1.0, 0.625, 1.0, 0.5, 1.0, 0.5625, 1.0, 0.5625, 1.0, 0.5, 1.0, 0.5, 1.0, 0.5, 1.0, 0.5, 1.0, 0.4375, 1.0, 0.4375, 1.0, 0.5, 1.0, 0.375, 1.0, 0.375, 1.0, 0.5, 1.0, 0.3125, 1.0, 0.25, 1.0, 0.3125, 1.0, 0.5, 1.0, 0.5, 1.0, 0.75, 1.0, 0.75, 1.0, 0.625, 1.0, 0.6875, 1.0, 0.625, 1.0, 0.25, 0.5, 0.5, 0.5, 0.3125, 0.5, 0.3125, 0.5, 0.5, 0.5, 0.375, 0.5, 0.375, 0.5, 0.5, 0.5, 0.4375, 0.5, 0.4375, 0.5, 0.5, 0.5, 0.5, 0.5, 0.5, 0.5, 0.5, 0.5, 0.5625, 0.5, 0.5625, 0.5, 0.5, 0.5, 0.625, 0.5, 0.625, 0.5, 0.5, 0.5, 0.6875, 0.5, 0.6875, 0.5, 0.5, 0.5, 0.75, 0.5, 0.5, 0.5, 0.4375, 0.5, 0.5, 0.5, 0.5625, 0.5, 0.5, 0.5, 0.5625, 0.5, 0.75, 0.25, 0.75, 0.49, 0.8418, 0.4717, 0.0625, 1.0, 0.125, 1.0, 0.125, 1.0, 0.0625, 1.0, 1.0, 0.5, 1.0, 1.0, 0.9375, 1.0, 0.9375, 0.5, 0.75, 0.25, 0.8418, 0.4717, 0.9197, 0.4197, 0.25, 1.0, 0.3125, 1.0, 0.3125, 1.0, 0.25, 1.0, 0.9375, 0.5, 0.9375, 1.0, 0.875, 1.0, 0.875, 0.5, 0.75, 0.25, 0.9197, 0.4197, 0.9717, 0.3418, 0.4375, 1.0, 0.5, 1.0, 0.5, 1.0, 0.4375, 1.0, 0.875, 0.5, 0.875, 1.0, 0.8125, 1.0, 0.8125, 0.5, 0.75, 0.25, 0.9717, 0.3418, 0.99, 0.25, 0.625, 1.0, 0.6875, 1.0, 0.6875, 1.0, 0.625, 1.0, 0.8125, 0.5, 0.8125, 1.0, 0.75, 1.0, 0.75, 0.5, 0.75, 0.25, 0.99, 0.25, 0.9717, 0.1582, 0.8125, 1.0, 0.875, 1.0, 0.875, 1.0, 0.8125, 1.0, 0.75, 0.5, 0.75, 1.0, 0.6875, 1.0, 0.6875, 0.5, 0.75, 0.25, 0.9717, 0.1582, 0.9197, 0.08029, 0.1875, 1.0, 0.25, 1.0, 0.25, 1.0, 0.1875, 1.0, 0.6875, 0.5, 0.6875, 1.0, 0.625, 1.0, 0.625, 0.5, 0.75, 0.25, 0.9197, 0.08029, 0.8418, 0.02827, 0.375, 1.0, 0.4375, 1.0, 0.4375, 1.0, 0.375, 1.0, 0.6582, 0.02827, 0.75, 0.01, 0.75, 0.01, 0.6582, 0.02827, 0.75, 0.25, 0.8418, 0.02827, 0.75, 0.01, 0.5625, 1.0, 0.625, 1.0, 0.625, 1.0, 0.5625, 1.0, 0.5283, 0.1582, 0.5803, 0.08029, 0.5803, 0.08029, 0.5283, 0.1582, 0.75, 0.25, 0.75, 0.01, 0.6582, 0.02827, 0.75, 1.0, 0.8125, 1.0, 0.8125, 1.0, 0.75, 1.0, 0.3125, 1.0, 0.3125, 0.5, 0.3125, 0.5, 0.3125, 1.0, 0.75, 0.25, 0.6582, 0.02827, 0.5803, 0.08029, 0.9375, 1.0, 1.0, 1.0, 1.0, 1.0, 0.9375, 1.0, 0.625, 1.0, 0.5625, 1.0, 0.5625, 1.0, 0.625, 1.0, 0.75, 0.25, 0.5803, 0.08029, 0.5283, 0.1582, 0.0, 1.0, 0.0625, 1.0, 0.0625, 1.0, 0.0, 1.0, 0.5, 1.0, 0.4375, 1.0, 0.4375, 1.0, 0.5, 1.0, 0.75, 0.25, 0.5283, 0.1582, 0.51, 0.25, 0.125, 1.0, 0.1875, 1.0, 0.1875, 1.0, 0.125, 1.0, 0.3125, 0.5, 0.3125, 1.0, 0.25, 1.0, 0.25, 0.5, 0.75, 0.25, 0.51, 0.25, 0.5283, 0.3418, 0.3125, 1.0, 0.375, 1.0, 0.375, 1.0, 0.3125, 1.0, 0.25, 0.5, 0.25, 1.0, 0.1875, 1.0, 0.1875, 0.5, 0.75, 0.25, 0.5283, 0.3418, 0.5803, 0.4197, 0.5, 1.0, 0.5625, 1.0, 0.5625, 1.0, 0.5, 1.0, 0.1875, 0.5, 0.1875, 1.0, 0.125, 1.0, 0.125, 0.5, 0.75, 0.25, 0.5803, 0.4197, 0.6582, 0.4717, 0.6875, 1.0, 0.75, 1.0, 0.75, 1.0, 0.6875, 1.0, 0.125, 0.5, 0.125, 1.0, 0.0625, 1.0, 0.0625, 0.5, 0.75, 0.25, 0.6582, 0.4717, 0.75, 0.49, 0.875, 1.0, 0.9375, 1.0, 0.9375, 1.0, 0.875, 1.0, 0.0625, 0.5, 0.0625, 1.0, 0.0, 1.0, 0.0, 0.5, 0.25, 0.25, 0.3418, 0.4717, 0.25, 0.49, 0.25, 0.25, 0.4197, 0.4197, 0.3418, 0.4717, 0.25, 0.25, 0.4717, 0.3418, 0.4197, 0.4197, 0.25, 0.25, 0.49, 0.25, 0.4717, 0.3418, 0.25, 0.25, 0.4717, 0.1582, 0.49, 0.25, 0.25, 0.25, 0.4197, 0.08029, 0.4717, 0.1582, 0.25, 0.25, 0.3418, 0.02827, 0.4197, 0.08029, 0.25, 0.25, 0.25, 0.01, 0.3418, 0.02827, 0.25, 0.25, 0.1582, 0.02827, 0.25, 0.01, 0.25, 0.25, 0.08029, 0.08029, 0.1582, 0.02827, 0.25, 0.25, 0.02827, 0.1582, 0.08029, 0.08029, 0.25, 0.25, 0.01, 0.25, 0.02827, 0.1582, 0.25, 0.25, 0.02827, 0.3418, 0.01, 0.25, 0.25, 0.25, 0.08029, 0.4197, 0.02827, 0.3418, 0.25, 0.25, 0.1582, 0.4717, 0.08029, 0.4197, 0.25, 0.25, 0.25, 0.49, 0.1582, 0.4717, 0.6582, 0.02827, 0.75, 0.01, 0.6582, 0.02827, 0.625, 0.5, 0.625, 1.0, 0.625, 1.0, 0.625, 0.5, 0.5803, 0.08029, 0.6582, 0.02827, 0.6582, 0.02827, 0.5803, 0.08029, 0.5283, 0.1582, 0.5803, 0.08029, 0.5803, 0.08029, 0.5283, 0.1582, 0.625, 1.0, 0.5625, 1.0, 0.5625, 1.0, 0.625, 1.0, 0.8418, 0.02827, 0.9197, 0.08029, 0.9197, 0.08029, 0.8418, 0.02827, 0.4375, 1.0, 0.375, 1.0, 0.375, 1.0, 0.4375, 1.0, 0.5625, 1.0, 0.5, 1.0, 0.5, 1.0, 0.5625, 1.0, 0.625, 0.5, 0.625, 1.0, 0.625, 1.0, 0.625, 0.5, 0.5803, 0.08029, 0.6582, 0.02827, 0.6582, 0.02827, 0.5803, 0.08029, 0.375, 1.0, 0.3125, 1.0, 0.3125, 1.0, 0.375, 1.0, 0.75, 0.01, 0.8418, 0.02827, 0.8418, 0.02827, 0.75, 0.01, 0.5625, 1.0, 0.5, 1.0, 0.5, 1.0, 0.5625, 1.0, 0.625, 0.5, 0.625, 1.0, 0.625, 1.0, 0.625, 0.5, 0.4375, 1.0, 0.4375, 0.5, 0.4375, 0.5, 0.4375, 1.0, 0.375, 1.0, 0.3125, 1.0, 0.3125, 1.0, 0.375, 1.0, 0.4375, 1.0, 0.375, 1.0, 0.375, 1.0, 0.4375, 1.0, 0.375, 1.0, 0.3125, 1.0, 0.3125, 1.0, 0.375, 1.0, 0.75, 0.01, 0.8418, 0.02827, 0.8418, 0.02827, 0.75, 0.01, 0.4375, 1.0, 0.375, 1.0, 0.375, 1.0, 0.4375, 1.0, 0.8418, 0.02827, 0.9197, 0.08029, 0.9197, 0.08029, 0.8418, 0.02827, 0.5, 1.0, 0.4375, 1.0, 0.5, 1.0, 0.5803, 0.08029, 0.6582, 0.02827, 0.6582, 0.02827, 0.5803, 0.08029, 0.5625, 1.0, 0.5, 1.0, 0.5, 1.0, 0.5625, 1.0, 0.75, 0.01, 0.8418, 0.02827, 0.8418, 0.02827, 0.75, 0.01, 0.8418, 0.02827, 0.9197, 0.08029, 0.9197, 0.08029, 0.8418, 0.02827, 0.4375, 1.0, 0.4375, 0.5, 0.4375, 0.5, 0.4375, 1.0, 0.75, 0.01, 0.8418, 0.02827, 0.8418, 0.02827, 0.75, 0.01, 0.625, 1.0, 0.5625, 1.0, 0.5625, 1.0, 0.625, 1.0, 0.3125, 1.0, 0.3125, 1.0, 0.3125, 1.0, 0.3125, 1.0, 0.4375, 1.0, 0.375, 1.0, 0.375, 1.0, 0.4375, 1.0, 0.5283, 0.1582, 0.5283, 0.1582, 0.5283, 0.1582, 0.5283, 0.1582, 0.5283, 0.1582, 0.5283, 0.1582, 0.5283, 0.1582, 0.5283, 0.1582, 0.3125, 1.0, 0.3125, 1.0, 0.3125, 1.0, 0.3125, 1.0, 0.4375, 0.5, 0.4375, 1.0, 0.4375, 1.0, 0.4375, 0.5, 0.3125, 1.0, 0.3125, 0.5, 0.3125, 0.5, 0.3125, 1.0, 0.5283, 0.1582, 0.5803, 0.08029, 0.5803, 0.08029, 0.5283, 0.1582, 0.5283, 0.1582, 0.5283, 0.1582, 0.5283, 0.1582, 0.5283, 0.1582, 0.4375, 0.5, 0.4375, 1.0, 0.4375, 1.0, 0.4375, 0.5, 0.5283, 0.1582, 0.5803, 0.08029, 0.5803, 0.08029, 0.5283, 0.1582, 0.375, 1.0, 0.3125, 1.0, 0.3125, 1.0, 0.375, 1.0, 0.3125, 1.0, 0.3125, 0.5, 0.3125, 0.5, 0.3125, 1.0, 0.5803, 0.08029, 0.6582, 0.02827, 0.6582, 0.02827, 0.5803, 0.08029, 0.5283, 0.1582, 0.5803, 0.08029, 0.5803, 0.08029, 0.5283, 0.1582, 0.4375, 0.5, 0.4375, 1.0, 0.4375, 1.0, 0.4375, 0.5, 0.5283, 0.1582, 0.5803, 0.08029, 0.5803, 0.08029, 0.5283, 0.1582, 0.5803, 0.08029, 0.6582, 0.02827, 0.6582, 0.02827, 0.5803, 0.08029, 0.3125, 1.0, 0.3125, 0.5, 0.3125, 0.5, 0.3125, 1.0, 0.4375, 1.0, 0.375, 1.0, 0.375, 1.0, 0.4375, 1.0, 0.3125, 1.0, 0.3125, 1.0, 0.3125, 1.0, 0.3125, 1.0, 0.375, 1.0, 0.3125, 1.0, 0.3125, 1.0, 0.375, 1.0, 0.3125, 1.0, 0.3125, 0.5, 0.3125, 0.5, 0.3125, 1.0, 0.5803, 0.08029, 0.6582, 0.02827, 0.6582, 0.02827, 0.5803, 0.08029, 0.3125, 1.0, 0.3125, 0.5, 0.3125, 0.5, 0.3125, 1.0, 0.375, 1.0, 0.3125, 1.0, 0.3125, 1.0, 0.375, 1.0, 0.3125, 1.0, 0.3125, 1.0, 0.3125, 1.0, 0.3125, 1.0, 0.4375, 0.5, 0.4375, 1.0, 0.4375, 1.0, 0.4375, 0.5, 0.5283, 0.1582, 0.5283, 0.1582, 0.5283, 0.1582, 0.5283, 0.1582, 0.4375, 1.0, 0.375, 1.0, 0.375, 1.0, 0.4375, 1.0, 0.3125, 1.0, 0.3125, 1.0, 0.3125, 1.0, 0.3125, 1.0, 0.375, 1.0, 0.3125, 1.0, 0.3125, 1.0, 0.375, 1.0, 0.4375, 1.0, 0.375, 1.0, 0.375, 1.0, 0.4375, 1.0, 0.5283, 0.1582, 0.5283, 0.1582, 0.5283, 0.1582, 0.5283, 0.1582, 0.4375, 0.5, 0.4375, 1.0, 0.4375, 1.0, 0.4375, 0.5, 0.5803, 0.08029, 0.6582, 0.02827, 0.6582, 0.02827, 0.5803, 0.08029, 0.5283, 0.1582, 0.5803, 0.08029, 0.5803, 0.08029, 0.5283, 0.1582, 0.4375, 0.5, 0.4375, 1.0, 0.4375, 1.0, 0.4375, 0.5, 0.5283, 0.1582, 0.5283, 0.1582, 0.5283, 0.1582, 0.5283, 0.1582, 0.4375, 1.0, 0.375, 1.0, 0.375, 1.0, 0.4375, 1.0, 0.4375, 0.5, 0.4375, 1.0, 0.4375, 1.0, 0.4375, 0.5, 0.5283, 0.1582, 0.5803, 0.08029, 0.5803, 0.08029, 0.5283, 0.1582, 0.5803, 0.08029, 0.6582, 0.02827, 0.6582, 0.02827, 0.5803, 0.08029, 0.3125, 1.0, 0.3125, 1.0, 0.3125, 1.0, 0.3125, 1.0, 0.375, 1.0, 0.3125, 1.0, 0.3125, 1.0, 0.375, 1.0, 0.3125, 1.0, 0.3125, 0.5, 0.3125, 0.5, 0.3125, 1.0, 0.5803, 0.08029, 0.6582, 0.02827, 0.6582, 0.02827, 0.5803, 0.08029, 0.5283, 0.1582, 0.5803, 0.08029, 0.5803, 0.08029, 0.5283, 0.1582, 0.5283, 0.1582, 0.5803, 0.08029, 0.5803, 0.08029, 0.5283, 0.1582, 0.5803, 0.08029, 0.6582, 0.02827, 0.5803, 0.08029, 0.3125, 1.0, 0.3125, 0.5, 0.3125, 0.5, 0.3125, 1.0, 0.5283, 0.1582, 0.5283, 0.1582, 0.5283, 0.1582, 0.5283, 0.1582, 0.4375, 1.0, 0.375, 1.0, 0.375, 1.0, 0.4375, 1.0, 0.3125, 1.0, 0.3125, 1.0, 0.3125, 1.0, 0.3125, 1.0, 0.375, 1.0, 0.3125, 1.0, 0.3125, 1.0, 0.375, 1.0, 0.3125, 1.0, 0.3125, 0.5, 0.3125, 0.5, 0.3125, 1.0, 0.5283, 0.1582, 0.5283, 0.1582, 0.0, 0.0, 0.0, 0.0, 0.5283, 0.1582, 0.8418, 0.02827, 0.8418, 0.02827, 0.9197, 0.08029, 0.0, 0.0, 0.4375, 0.5, 0.4375, 1.0, 0.4375, 1.0, 0.4375, 0.5, 0.5283, 0.1582, 0.5283, 0.1582, 0.5283, 0.1582, 0.5283, 0.1582, 0.4375, 1.0, 0.375, 1.0, 0.4375, 1.0, 0.3125, 1.0, 0.3125, 1.0, 0.3125, 1.0, 0.3125, 1.0, 0.375, 1.0, 0.3125, 1.0, 0.3125, 1.0, 0.375, 1.0, 0.5283, 0.1582, 0.5803, 0.08029, 0.8418, 0.02827, 0.5625, 1.0, 0.5, 1.0, 0.3125, 1.0, 0.8418, 0.02827, 0.9197, 0.08029, 0.9197, 0.08029, 0.8418, 0.02827, 0.625, 1.0, 0.5625, 1.0, 0.5625, 1.0, 0.625, 1.0, 0.5625, 1.0, 0.5, 1.0, 0.5, 1.0, 0.5625, 1.0, 0.625, 0.5, 0.625, 1.0, 0.625, 1.0, 0.625, 0.5, 0.625, 1.0, 0.5625, 1.0, 0.0, 0.0, 0.5625, 1.0, 0.3125, 1.0, 0.0, 0.0, 0.0, 0.0, 0.3125, 1.0, 0.3125, 1.0, 0.5283, 0.1582, 0.0, 0.0, 0.0, 0.0, 0.3125, 1.0, 0.625, 1.0, 0.0, 0.0, 0.0, 0.0, 0.625, 0.5, 0.75, 0.8767, 0.75, 1.0, 0.6875, 1.0, 0.6875, 0.7534, 0.6875, 1.0, 0.625, 1.0, 0.625, 0.7534, 0.625, 1.0, 0.5625, 1.0, 0.5625, 0.7534, 0.5625, 1.0, 0.5, 1.0, 0.5, 0.7534, 0.5, 1.0, 0.4375, 1.0, 0.4375, 0.7534, 0.4375, 1.0, 0.375, 1.0, 0.375, 0.7534, 0.375, 1.0, 0.3125, 1.0, 0.3125, 0.7534, 0.3125, 1.0, 0.25, 1.0, 0.5, 0.8767, 0.25, 0.8767, 0.25, 1.0, 0.75, 0.8767, 0.5, 0.8767, 0.5, 1.0, 0.5625, 1.0, 0.625, 1.0, 0.625, 1.0, 0.25, 1.0, 0.25, 1.0, 0.5, 1.0, 0.75, 1.0, 0.5, 1.0, 0.5, 1.0, 0.6875, 1.0, 0.6875, 1.0, 0.625, 1.0, 0.5, 1.0, 0.25, 1.0, 0.25, 1.0, 0.625, 1.0, 0.625, 1.0, 0.5625, 1.0, 0.5625, 1.0, 0.5625, 1.0, 0.5, 1.0, 0.5, 1.0, 0.5, 1.0, 0.4375, 1.0, 0.4375, 1.0, 0.4375, 1.0, 0.375, 1.0, 0.375, 1.0, 0.375, 1.0, 0.3125, 1.0, 0.4375, 0.5, 0.375, 0.5, 0.375, 0.5, 0.375, 0.5, 0.3125, 0.5, 0.3125, 0.5, 0.3125, 0.5, 0.25, 0.5, 0.25, 0.5, 0.75, 0.75, 0.6875, 0.5, 0.6875, 0.5, 0.6875, 0.5, 0.625, 0.5, 0.625, 0.5, 0.625, 0.5, 0.5625, 0.5, 0.5625, 0.5, 0.4375, 1.0, 0.5, 1.0, 0.5, 1.0, 0.5, 1.0, 0.5625, 1.0, 0.5625, 1.0, 0.3125, 1.0, 0.375, 1.0, 0.375, 1.0, 0.6875, 1.0, 0.75, 1.0, 0.75, 1.0, 0.25, 1.0, 0.3125, 1.0, 0.3125, 1.0, 0.375, 1.0, 0.4375, 1.0, 0.4375, 1.0, 0.75, 1.0, 0.75, 1.0, 0.6875, 1.0, 0.3125, 1.0, 0.3125, 1.0, 0.25, 1.0, 0.5, 1.0, 0.5, 1.0, 0.75, 1.0, 0.375, 1.0, 0.4375, 1.0, 0.4375, 1.0, 0.5625, 1.0, 0.625, 1.0, 0.625, 1.0, 0.25, 1.0, 0.25, 1.0, 0.5, 1.0, 0.3125, 1.0, 0.375, 1.0, 0.375, 1.0, 0.5, 1.0, 0.5625, 1.0, 0.5625, 1.0, 0.6875, 1.0, 0.75, 1.0, 0.75, 1.0, 0.25, 1.0, 0.3125, 1.0, 0.3125, 1.0, 0.5, 1.0, 0.5, 1.0, 0.75, 1.0, 0.625, 1.0, 0.6875, 1.0, 0.6875, 1.0, 0.25, 1.0, 0.3125, 1.0, 0.3125, 1.0, 0.4375, 1.0, 0.5, 1.0, 0.5, 1.0, 0.625, 1.0, 0.6875, 1.0, 0.6875, 1.0, 0.5, 1.0, 0.5, 1.0, 0.75, 1.0, 0.375, 1.0, 0.4375, 1.0, 0.4375, 1.0, 0.5625, 1.0, 0.625, 1.0, 0.625, 1.0, 0.25, 1.0, 0.25, 1.0, 0.5, 1.0, 0.3125, 1.0, 0.375, 1.0, 0.375, 1.0, 0.625, 1.0, 0.6875, 1.0, 0.6875, 1.0, 0.4375, 1.0, 0.5, 1.0, 0.5, 1.0, 0.4375, 1.0, 0.5, 1.0, 0.5, 1.0, 0.625, 1.0, 0.6875, 1.0, 0.6875, 1.0, 0.25, 1.0, 0.3125, 1.0, 0.3125, 1.0, 0.6875, 1.0, 0.75, 1.0, 0.75, 1.0, 0.5, 1.0, 0.5625, 1.0, 0.5625, 1.0, 0.3125, 1.0, 0.375, 1.0, 0.375, 1.0, 0.25, 1.0, 0.25, 1.0, 0.5, 1.0, 0.5625, 1.0, 0.625, 1.0, 0.625, 1.0, 0.375, 1.0, 0.4375, 1.0, 0.4375, 1.0, 0.5, 1.0, 0.5, 1.0, 0.75, 1.0, 0.6875, 1.0, 0.6875, 1.0, 0.625, 1.0, 0.5, 1.0, 0.5, 1.0, 0.75, 1.0, 0.4375, 1.0, 0.4375, 1.0, 0.375, 1.0, 0.3125, 1.0, 0.3125, 1.0, 0.25, 1.0, 0.75, 1.0, 0.75, 1.0, 0.6875, 1.0, 0.375, 1.0, 0.375, 1.0, 0.3125, 1.0, 0.5625, 1.0, 0.5625, 1.0, 0.5, 1.0, 0.5, 1.0, 0.5, 1.0, 0.4375, 1.0, 0.25, 1.0, 0.25, 1.0, 0.5, 1.0, 0.625, 1.0, 0.625, 1.0, 0.5625, 1.0, 0.3125, 1.0, 0.3125, 1.0, 0.25, 1.0, 0.75, 1.0, 0.75, 1.0, 0.6875, 1.0, 0.375, 1.0, 0.375, 1.0, 0.3125, 1.0, 0.4375, 1.0, 0.4375, 1.0, 0.375, 1.0, 0.5, 1.0, 0.5, 1.0, 0.4375, 1.0, 0.5625, 1.0, 0.5625, 1.0, 0.5, 1.0, 0.625, 1.0, 0.625, 1.0, 0.5625, 1.0, 0.5, 1.0, 0.25, 1.0, 0.25, 1.0, 0.6875, 1.0, 0.6875, 1.0, 0.625, 1.0, 0.75, 1.0, 0.5, 1.0, 0.5, 1.0, 0.75, 0.75, 0.5, 0.75, 0.5, 0.8767, 0.5, 0.75, 0.25, 0.75, 0.25, 0.8767, 0.3125, 0.5, 0.3125, 0.7534, 0.25, 0.7534, 0.375, 0.5, 0.375, 0.7534, 0.3125, 0.7534, 0.4375, 0.5, 0.4375, 0.7534, 0.375, 0.7534, 0.5, 0.5, 0.5, 0.7534, 0.4375, 0.7534, 0.5625, 0.5, 0.5625, 0.7534, 0.5, 0.7534, 0.625, 0.5, 0.625, 0.7534, 0.5625, 0.7534, 0.6875, 0.5, 0.6875, 0.7534, 0.625, 0.7534, 0.75, 0.75, 0.75, 0.8767, 0.6875, 0.7534, 0.375, 1.0, 0.4375, 1.0, 0.4375, 1.0, 0.5625, 1.0, 0.625, 1.0, 0.625, 1.0, 0.5, 1.0, 0.25, 1.0, 0.25, 1.0, 0.3125, 1.0, 0.375, 1.0, 0.375, 1.0, 0.5, 1.0, 0.5625, 1.0, 0.5625, 1.0, 0.6875, 1.0, 0.75, 1.0, 0.75, 1.0, 0.25, 1.0, 0.3125, 1.0, 0.3125, 1.0, 0.4375, 1.0, 0.5, 1.0, 0.5, 1.0, 0.6875, 1.0, 0.75, 1.0, 0.75, 1.0, 0.5, 1.0, 0.5625, 1.0, 0.5625, 1.0, 0.5, 1.0, 0.5, 1.0, 0.75, 1.0, 0.625, 1.0, 0.6875, 1.0, 0.6875, 1.0, 0.5, 0.5, 0.4375, 0.5, 0.4375, 0.5, 0.5625, 0.5, 0.5, 0.5, 0.5, 0.5])
me_cube.materials.append(mat_blade)
me_cube.materials.append(mat_black)
me_cube.materials.append(mat_red)
me_cube.use_remesh_preserve_volume = False
me_cube.use_remesh_preserve_attributes = False
me_cube.use_mirror_vertex_groups = False
me_cube.update()
me_cube_002 = bpy.data.meshes.new('Cube.002')
me_cube_002.from_pydata([(1.1, -2.186e-08, 0.0), (1.557, -2.186e-08, 2.0), (1.074, -0.1655, 0.0), (1.524, -0.1655, 2.0), (0.9217, -0.2522, 0.0), (1.328, -0.2522, 2.0), (0.6373, -0.2907, 0.0), (0.9624, -0.2907, 2.0), (0.3726, -0.3153, 0.0), (0.622, -0.3153, 2.0), (0.1099, -0.2907, 0.0), (0.2842, -0.2907, 2.0), (-0.1497, -0.2134, 0.0), (-0.04952, -0.2134, 2.0), (-0.3189, -0.1318, 0.0), (-0.2672, -0.1318, 2.0), (-0.5, 5.962e-09, 0.0), (-0.5, 5.962e-09, 2.0), (1.431, -0.2522, 4.0), (1.639, -0.1655, 4.0), (0.5287, -7.947e-09, 2.0), (0.3, -7.947e-09, 0.0), (1.673, -2.186e-08, 4.0), (1.045, -0.2907, 4.0), (0.6853, -0.3153, 4.0), (0.3284, -0.2907, 4.0), (-0.02412, -0.2134, 4.0), (-0.2541, -0.1318, 4.0), (-0.5, 5.962e-09, 4.0), (0.5867, -7.947e-09, 4.0), (1.359, -0.2522, 6.0), (1.559, -0.1655, 6.0), (1.592, -2.186e-08, 6.0), (0.9873, -0.2907, 6.0), (0.641, -0.3153, 6.0), (0.2975, -0.2907, 6.0), (-0.04187, -0.2134, 6.0), (-0.2632, -0.1318, 6.0), (-0.5, 5.962e-09, 6.0), (0.5462, -7.947e-09, 6.0), (0.9088, -0.2522, 8.0), (0.9662, -0.1655, 8.0), (0.9984, -2.186e-08, 8.0), (0.734, -0.2907, 8.0), (0.5334, -0.3153, 8.0), (0.2629, -0.2907, 8.0), (-0.05926, -0.2134, 8.0), (-0.2722, -0.1318, 8.0), (-0.5, 5.962e-09, 8.0), (0.4767, -7.947e-09, 8.0), (-0.04751, -0.2134, 7.0), (0.6257, -0.3153, 7.0), (0.949, -0.2907, 7.0), (1.43, -0.1655, 7.0), (1.463, -2.186e-08, 7.0), (-0.5, 5.962e-09, 7.0), (-0.2662, -0.1318, 7.0), (0.5332, -7.947e-09, 7.0), (1.272, -0.2522, 7.0), (0.2877, -0.2907, 7.0), (1.045, -0.2907, 5.0), (1.639, -0.1655, 5.0), (1.673, -2.186e-08, 5.0), (-0.5, 5.962e-09, 5.0), (-0.2541, -0.1318, 5.0), (-0.02412, -0.2134, 5.0), (0.3284, -0.2907, 5.0), (0.6853, -0.3153, 5.0), (0.5867, -7.947e-09, 5.0), (1.431, -0.2522, 5.0), (-0.5, 5.962e-09, 3.0), (1.386, -0.2522, 3.0), (1.009, -0.2907, 3.0), (0.6578, -0.3153, 3.0), (0.3092, -0.2907, 3.0), (-0.2598, -0.1318, 3.0), (-0.03515, -0.2134, 3.0), (0.5615, -7.947e-09, 3.0), (1.589, -0.1655, 3.0), (1.623, -2.186e-08, 3.0), (1.299, -0.1655, 1.014), (1.125, -0.2522, 1.014), (0.7996, -0.2907, 1.014), (0.4971, -0.3153, 1.014), (0.1969, -0.2907, 1.014), (-0.09967, -0.2134, 1.014), (-0.2931, -0.1318, 1.014), (1.328, -2.186e-08, 1.014), (-0.5, 5.962e-09, 1.014), (0.4142, -7.947e-09, 1.014), (0.5661, -0.2522, 8.5), (0.6231, -0.1655, 8.5), (0.6551, -2.186e-08, 8.5), (0.5322, -0.2907, 8.5), (0.4366, -0.3153, 8.5), (0.2345, -0.2907, 8.5), (-0.06208, -0.2134, 8.5), (-0.2737, -0.1318, 8.5), (-0.5, 5.962e-09, 8.5), (0.215, -7.947e-09, 8.5), (0.1567, -0.2262, 8.599), (0.2231, -0.1655, 8.599), (0.2551, -2.186e-08, 8.599), (0.08488, -0.2441, 8.599), (0.03524, -0.251, 8.599), (-0.05793, -0.24, 8.599), (-0.1752, -0.1947, 8.599), (-0.2864, -0.1318, 8.599), (-0.5, 5.962e-09, 8.599), (-0.4988, -7.947e-09, 8.647), (1.1, -2.186e-08, 0.0), (1.074, -0.1655, 0.0), (0.9217, -0.2522, 0.0), (0.6373, -0.2907, 0.0), (0.3726, -0.3153, 0.0), (0.1099, -0.2907, 0.0), (-0.1497, -0.2134, 0.0), (-0.3189, -0.1318, 0.0), (-0.5, 5.962e-09, 0.0), (-2.22e-16, -6.357e-09, -5.96e-08), (0.4829, -0.06759, -1.513), (5.551e-17, 1.748e-08, 1.25), (4.996e-16, -0.4, 1.25), (0.4784, 1.748e-08, 1.155), (0.4784, -0.4, 1.155), (0.8839, 1.748e-08, 0.8839), (0.8839, -0.4, 0.8839), (1.155, -6.357e-09, 0.4784), (1.155, -0.4, 0.4784), (1.25, -6.357e-09, -1.192e-07), (1.25, -0.4, 0.0), (1.155, -1.828e-08, -0.4784), (1.155, -0.4, -0.4784), (0.8839, -6.357e-09, -0.8839), (0.8839, -0.4, -0.8839), (0.4784, -3.02e-08, -1.155), (0.4784, -0.4, -1.155), (1.887e-07, -6.357e-09, -1.25), (1.887e-07, -0.4, -1.25), (-0.4784, -6.357e-09, -1.155), (-0.4784, -0.4, -1.155), (-0.8839, -1.828e-08, -0.8839), (-0.8839, -0.4, -0.8839), (-1.155, -6.357e-09, -0.4784), (-1.155, -0.4, -0.4784), (-1.25, -6.357e-09, -5.96e-08), (-1.25, -0.4, 1.192e-07), (-1.155, -6.357e-09, 0.4784), (-1.155, -0.4, 0.4784), (-0.8839, 1.748e-08, 0.8839), (-0.8839, -0.4, 0.8839), (-0.4784, 1.748e-08, 1.155), (-0.4784, -0.4, 1.155), (1.776e-16, -0.6, 4.768e-08), (3.997e-16, -0.6, 1.0), (0.3827, -0.6, 0.9239), (0.7071, -0.6, 0.7071), (0.9239, -0.6, 0.3827), (1.0, -0.6, 0.0), (0.9239, -0.6, -0.3827), (0.7071, -0.6, -0.7071), (0.3827, -0.6, -0.9239), (1.51e-07, -0.6, -1.0), (-0.3827, -0.6, -0.9239), (-0.7071, -0.6, -0.7071), (-0.9239, -0.6, -0.3827), (-1.0, -0.6, 9.537e-08), (-0.9239, -0.6, 0.3827), (-0.7071, -0.6, 0.7071), (-0.3827, -0.6, 0.9239), (0.4829, -0.3324, -1.513), (0.1336, -2.214e-08, -1.708), (0.1336, -0.4, -1.708), (-0.3728, -1.039e-08, -1.793), (-0.3728, -0.4, -1.793), (-0.758, -8.372e-09, -1.716), (-0.758, -0.4, -1.716), (-1.194, -1.425e-08, -1.444), (-1.194, -0.4, -1.444), (-1.593, -0.05407, -1.249), (-1.593, -0.3459, -1.249), (0.4154, -0.06759, -2.249), (0.4154, -0.3324, -2.249), (0.02563, -2.214e-08, -2.437), (0.02563, -0.4, -2.437), (-0.7243, -0.03862, -2.436), (-0.7243, -0.3614, -2.436), (0.4154, -0.06759, -4.032), (0.4154, -0.3324, -4.032), (-1.382, -4.078e-08, -2.046), (-1.382, -0.4, -2.046), (-1.709, -4.441e-08, -1.772), (-1.709, -0.4, -1.772), (0.02563, -2.214e-08, -4.22), (0.02563, -0.4, -4.22), (-0.5189, -0.06759, -4.336), (-0.5189, -0.3324, -4.336), (-2.542, -0.06759, -2.186), (-2.542, -0.3324, -2.186), (-1.696, -0.06759, -3.235), (-1.696, -0.3324, -3.235), (-2.177, -1.151e-07, -2.979), (-2.177, -0.4, -2.979), (-2.479, -1.062e-07, -2.584), (-2.479, -0.4, -2.584), (-3.548, -0.06759, -3.511), (-3.548, -0.3324, -3.511), (-2.54, -0.06759, -4.393), (-2.54, -0.3324, -4.393), (-3.055, 8.155e-09, -4.222), (-3.055, -0.4, -4.222), (-3.42, 2.486e-08, -3.888), (-3.42, -0.4, -3.888), (-4.122, -0.06759, -5.149), (-4.122, -0.3324, -5.149), (-2.965, -0.06759, -5.596), (-2.965, -0.3324, -5.596), (-3.507, 1.635e-07, -5.521), (-3.507, -0.4, -5.521), (-3.93, 1.883e-07, -5.345), (-3.93, -0.4, -5.345), (-4.13, -0.06759, -6.947), (-4.13, -0.3324, -6.947), (-2.939, -0.06759, -6.549), (-2.939, -0.3324, -6.549), (-3.485, 2.198e-07, -6.597), (-3.485, -0.4, -6.597), (-3.919, 2.446e-07, -6.757), (-3.919, -0.4, -6.757), (-3.457, -0.06759, -8.185), (-3.457, -0.3324, -8.185), (-2.494, -0.06759, -7.433), (-2.494, -0.3324, -7.433), (-2.919, 3.296e-07, -7.577), (-2.919, -0.4, -7.577), (-3.282, 3.619e-07, -7.855), (-3.282, -0.4, -7.855), (-2.019, -0.06759, -8.981), (-2.019, -0.3324, -8.981), (-1.896, -0.06759, -7.901), (-1.896, -0.3324, -7.901), (-1.975, 4.101e-07, -8.242), (-1.975, -0.4, -8.242), (-2.012, 4.72e-07, -8.651), (-2.012, -0.4, -8.651), (-0.8692, -0.06759, -8.867), (-0.8692, -0.3324, -8.867), (-1.318, -0.06759, -7.821), (-1.318, -0.3324, -7.821), (-1.202, 3.808e-07, -8.142), (-1.202, -0.4, -8.142), (-0.9992, 4.618e-07, -8.579), (-0.9992, -0.4, -8.579), (-0.1368, -0.06759, -8.157), (-0.1368, -0.3324, -8.157), (-0.6607, -0.04506, -7.163), (-0.6607, -0.3549, -7.163), (0.1512, -0.05407, -7.48), (0.1512, -0.3459, -7.48), (-0.2544, 2.915e-07, -7.795), (-0.2544, -0.4, -7.795), (0.3739, -0.06759, -6.441), (0.3739, -0.3324, -6.441), (0.01296, 9.139e-08, -6.821), (0.01296, -0.4, -6.821)], [], [(87, 3, 80), (80, 5, 81), (81, 7, 82), (82, 9, 83), (83, 11, 84), (84, 13, 85), (85, 15, 86), (86, 17, 88), (89, 17, 20), (87, 20, 1), (60, 30, 33), (63, 39, 68), (79, 29, 22), (78, 18, 71), (77, 28, 29), (71, 23, 72), (72, 24, 73), (73, 25, 74), (74, 26, 76), (76, 27, 75), (21, 0, 110), (10, 116, 115), (16, 21, 118), (12, 117, 116), (14, 118, 117), (0, 111, 110), (2, 112, 111), (4, 113, 112), (66, 34, 35), (67, 33, 34), (64, 36, 37), (61, 32, 31), (63, 37, 38), (65, 35, 36), (79, 19, 78), (75, 28, 70), (57, 42, 54), (50, 45, 46), (52, 40, 43), (55, 49, 57), (56, 46, 47), (51, 43, 44), (53, 42, 41), (55, 47, 48), (68, 32, 62), (69, 31, 30), (48, 97, 98), (45, 94, 95), (40, 91, 90), (49, 92, 42), (46, 95, 96), (43, 90, 93), (48, 99, 49), (47, 96, 97), (58, 41, 40), (59, 44, 45), (35, 51, 59), (30, 53, 58), (38, 56, 55), (31, 54, 53), (34, 52, 51), (37, 50, 56), (38, 57, 39), (33, 58, 52), (36, 59, 50), (39, 54, 32), (19, 69, 18), (29, 62, 22), (25, 65, 26), (27, 63, 28), (22, 61, 19), (26, 64, 27), (23, 67, 24), (24, 66, 25), (28, 68, 29), (18, 60, 23), (15, 70, 17), (1, 78, 3), (13, 75, 15), (11, 76, 13), (9, 74, 11), (7, 73, 9), (5, 72, 7), (20, 70, 77), (3, 71, 5), (1, 77, 79), (0, 89, 87), (21, 88, 89), (14, 88, 16), (12, 86, 14), (10, 85, 12), (8, 84, 10), (6, 83, 8), (4, 82, 6), (2, 81, 4), (0, 80, 2), (96, 105, 106), (93, 100, 103), (99, 108, 109), (97, 106, 107), (94, 103, 104), (91, 102, 101), (98, 107, 108), (95, 104, 105), (41, 92, 91), (44, 93, 94), (101, 109, 100), (102, 109, 101), (100, 109, 103), (103, 109, 104), (104, 109, 105), (105, 109, 106), (106, 109, 107), (108, 107, 109), (99, 102, 92), (90, 101, 100), (118, 21, 117), (117, 21, 116), (116, 21, 115), (115, 21, 114), (114, 21, 113), (113, 21, 112), (112, 21, 111), (111, 21, 110), (8, 115, 114), (6, 114, 113), (119, 121, 123), (152, 150, 168, 169), (121, 122, 124, 123), (119, 123, 125), (146, 144, 165, 166), (123, 124, 126, 125), (119, 125, 127), (140, 138, 162, 163), (125, 126, 128, 127), (119, 127, 129), (134, 132, 159, 160), (127, 128, 130, 129), (119, 129, 131), (128, 126, 156, 157), (129, 130, 132, 131), (119, 131, 133), (148, 146, 166, 167), (131, 132, 134, 133), (119, 133, 135), (142, 140, 163, 164), (139, 137, 173, 175), (119, 135, 137), (136, 134, 160, 161), (143, 141, 177, 179), (119, 137, 139), (130, 128, 157, 158), (144, 143, 179, 180), (119, 139, 141), (124, 122, 154, 155), (134, 136, 172, 170), (119, 141, 143), (122, 152, 169, 154), (138, 140, 176, 174), (119, 143, 145), (150, 148, 167, 168), (143, 144, 146, 145), (119, 145, 147), (144, 142, 164, 165), (145, 146, 148, 147), (119, 147, 149), (138, 136, 161, 162), (147, 148, 150, 149), (119, 149, 151), (132, 130, 158, 159), (149, 150, 152, 151), (119, 151, 121), (126, 124, 155, 156), (151, 152, 122, 121), (153, 155, 154), (153, 156, 155), (153, 157, 156), (153, 158, 157), (153, 159, 158), (153, 160, 159), (153, 161, 160), (153, 162, 161), (153, 163, 162), (153, 164, 163), (153, 165, 164), (153, 166, 165), (153, 167, 166), (153, 168, 167), (153, 169, 168), (153, 154, 169), (175, 173, 185), (120, 170, 182, 181), (177, 175, 185, 189), (179, 177, 189, 191), (170, 172, 184, 182), (135, 133, 120, 171), (140, 142, 178, 176), (136, 138, 174, 172), (133, 134, 170, 120), (141, 139, 175, 177), (142, 144, 180, 178), (137, 135, 171, 173), (184, 186, 196, 194), (181, 182, 188, 187), (196, 195, 255, 256), (190, 192, 204, 202), (186, 190, 202, 200), (178, 180, 192, 190), (173, 171, 183, 185), (176, 178, 190, 186), (171, 120, 181, 183), (174, 176, 186), (189, 185, 199, 201), (172, 174, 186, 184), (195, 193, 263, 255), (183, 181, 187, 193), (186, 185, 195, 196), (185, 183, 193, 195), (182, 184, 194, 188), (204, 198, 206, 212), (200, 202, 210, 208), (197, 203, 211, 205), (179, 191, 203, 197), (192, 180, 198, 204), (185, 186, 200, 199), (180, 179, 197, 198), (191, 189, 201, 203), (205, 211, 219, 213), (207, 208, 216, 215), (211, 209, 217, 219), (202, 204, 212, 210), (198, 197, 205, 206), (201, 199, 207, 209), (203, 201, 209, 211), (199, 200, 208, 207), (219, 217, 225, 227), (217, 215, 223, 225), (214, 213, 221, 222), (208, 210, 218, 216), (212, 206, 214, 220), (210, 212, 220, 218), (206, 205, 213, 214), (209, 207, 215, 217), (222, 221, 229, 230), (226, 228, 236, 234), (228, 222, 230, 236), (215, 216, 224, 223), (213, 219, 227, 221), (216, 218, 226, 224), (220, 214, 222, 228), (218, 220, 228, 226), (232, 234, 242, 240), (229, 235, 243, 237), (231, 232, 240, 239), (225, 223, 231, 233), (227, 225, 233, 235), (223, 224, 232, 231), (221, 227, 235, 229), (224, 226, 234, 232), (239, 240, 248, 247), (243, 241, 249, 251), (241, 239, 247, 249), (236, 230, 238, 244), (234, 236, 244, 242), (230, 229, 237, 238), (233, 231, 239, 241), (235, 233, 241, 243), (251, 249, 255, 259), (249, 247, 255), (246, 245, 253, 254), (237, 243, 251, 245), (240, 242, 250, 248), (244, 238, 246, 252), (242, 244, 252, 250), (238, 237, 245, 246), (253, 259, 257), (257, 259, 263), (263, 261, 257), (247, 248, 256, 255), (245, 251, 259, 253), (248, 250, 256), (252, 246, 254, 260), (250, 252, 260, 256), (259, 255, 263), (264, 256, 260), (193, 187, 261, 263), (188, 194, 264, 262), (194, 196, 256, 264), (187, 188, 262, 261), (262, 264, 258), (264, 260, 258), (258, 260, 254), (253, 257, 258, 254), (262, 258, 257, 261), (87, 1, 3), (80, 3, 5), (81, 5, 7), (82, 7, 9), (83, 9, 11), (84, 11, 13), (85, 13, 15), (86, 15, 17), (89, 88, 17), (87, 89, 20), (60, 69, 30), (63, 38, 39), (79, 77, 29), (78, 19, 18), (77, 70, 28), (71, 18, 23), (72, 23, 24), (73, 24, 25), (74, 25, 26), (76, 26, 27), (10, 12, 116), (12, 14, 117), (14, 16, 118), (0, 2, 111), (2, 4, 112), (4, 6, 113), (66, 67, 34), (67, 60, 33), (64, 65, 36), (61, 62, 32), (63, 64, 37), (65, 66, 35), (79, 22, 19), (75, 27, 28), (57, 49, 42), (50, 59, 45), (52, 58, 40), (55, 48, 49), (56, 50, 46), (51, 52, 43), (53, 54, 42), (55, 56, 47), (68, 39, 32), (69, 61, 31), (48, 47, 97), (45, 44, 94), (40, 41, 91), (49, 99, 92), (46, 45, 95), (43, 40, 90), (48, 98, 99), (47, 46, 96), (58, 53, 41), (59, 51, 44), (35, 34, 51), (30, 31, 53), (38, 37, 56), (31, 32, 54), (34, 33, 52), (37, 36, 50), (38, 55, 57), (33, 30, 58), (36, 35, 59), (39, 57, 54), (19, 61, 69), (29, 68, 62), (25, 66, 65), (27, 64, 63), (22, 62, 61), (26, 65, 64), (23, 60, 67), (24, 67, 66), (28, 63, 68), (18, 69, 60), (15, 75, 70), (1, 79, 78), (13, 76, 75), (11, 74, 76), (9, 73, 74), (7, 72, 73), (5, 71, 72), (20, 17, 70), (3, 78, 71), (1, 20, 77), (0, 21, 89), (21, 16, 88), (14, 86, 88), (12, 85, 86), (10, 84, 85), (8, 83, 84), (6, 82, 83), (4, 81, 82), (2, 80, 81), (0, 87, 80), (96, 95, 105), (93, 90, 100), (99, 98, 108), (97, 96, 106), (94, 93, 103), (91, 92, 102), (98, 97, 107), (95, 94, 104), (41, 42, 92), (44, 43, 93), (99, 109, 102), (90, 91, 101), (8, 10, 115), (6, 8, 114)])
me_cube_002.polygons.foreach_set('use_smooth', [1, 1, 1, 1, 1, 1, 1, 1, 0, 0, 1, 0, 0, 1, 0, 1, 1, 1, 1, 1, 0, 1, 0, 1, 1, 1, 1, 1, 1, 1, 1, 1, 1, 1, 1, 1, 0, 1, 1, 0, 1, 1, 1, 1, 0, 1, 1, 1, 1, 0, 1, 1, 0, 1, 1, 1, 1, 1, 1, 1, 1, 1, 0, 1, 1, 0, 1, 0, 1, 1, 1, 1, 1, 1, 0, 1, 1, 1, 1, 1, 1, 1, 1, 0, 1, 0, 0, 0, 1, 1, 1, 1, 1, 1, 1, 1, 1, 1, 0, 1, 1, 1, 1, 1, 1, 1, 1, 1, 1, 1, 1, 1, 1, 1, 0, 1, 0, 0, 0, 0, 0, 0, 0, 0, 1, 1, 0, 1, 1, 0, 1, 1, 0, 1, 1, 0, 1, 1, 0, 1, 1, 0, 1, 1, 0, 1, 0, 0, 1, 0, 0, 1, 1, 0, 1, 1, 0, 1, 1, 0, 1, 1, 0, 1, 1, 0, 1, 1, 0, 1, 1, 0, 1, 1, 1, 1, 1, 1, 1, 1, 1, 1, 1, 1, 1, 1, 1, 1, 1, 1, 1, 1, 1, 1, 1, 0, 1, 1, 1, 0, 1, 0, 1, 1, 1, 1, 1, 1, 1, 1, 1, 1, 1, 1, 1, 1, 1, 1, 1, 1, 1, 1, 1, 1, 1, 1, 1, 1, 1, 1, 1, 1, 1, 1, 1, 1, 1, 1, 1, 1, 1, 1, 1, 1, 1, 1, 1, 1, 1, 1, 1, 1, 1, 1, 1, 1, 1, 1, 1, 1, 1, 1, 1, 1, 1, 1, 1, 1, 1, 1, 1, 1, 1, 1, 1, 1, 1, 1, 1, 1, 1, 1, 1, 1, 1, 1, 1, 1, 1, 1, 1, 1, 1, 1, 1, 1, 1, 1, 1, 1, 1, 1, 0, 0, 1, 0, 0, 1, 0, 1, 1, 1, 1, 1, 1, 1, 1, 1, 1, 1, 1, 1, 1, 1, 1, 1, 1, 1, 0, 1, 1, 0, 1, 1, 1, 1, 0, 1, 1, 1, 1, 0, 1, 1, 0, 1, 1, 1, 1, 1, 1, 1, 1, 1, 0, 1, 1, 0, 1, 0, 1, 1, 1, 1, 1, 1, 0, 1, 1, 1, 1, 1, 1, 1, 1, 0, 1, 0, 0, 0, 1, 1, 1, 1, 1, 1, 1, 1, 1, 1, 0, 1, 1, 1, 1, 1, 1, 1, 0, 1, 1, 1])
me_cube_002.polygons.foreach_set('material_index', [0, 0, 0, 0, 0, 0, 0, 0, 0, 0, 0, 0, 0, 0, 0, 0, 0, 0, 0, 0, 0, 0, 0, 0, 0, 0, 0, 0, 0, 0, 0, 0, 0, 0, 0, 0, 0, 0, 0, 0, 0, 0, 0, 0, 0, 0, 0, 0, 0, 0, 0, 0, 0, 0, 0, 0, 0, 0, 0, 0, 0, 0, 0, 0, 0, 0, 0, 0, 0, 0, 0, 0, 0, 0, 0, 0, 0, 0, 0, 0, 0, 0, 0, 0, 0, 0, 0, 0, 0, 0, 0, 0, 0, 0, 0, 0, 0, 0, 0, 0, 0, 0, 0, 0, 0, 0, 0, 0, 0, 0, 0, 0, 0, 0, 0, 0, 0, 0, 0, 0, 0, 0, 0, 0, 0, 0, 1, 1, 1, 1, 1, 1, 1, 1, 1, 1, 1, 1, 1, 1, 1, 1, 1, 1, 1, 1, 2, 1, 1, 2, 1, 1, 2, 1, 1, 2, 1, 1, 2, 1, 1, 1, 1, 1, 1, 1, 1, 1, 1, 1, 1, 1, 1, 1, 1, 1, 1, 1, 1, 1, 1, 1, 1, 1, 1, 1, 1, 1, 1, 1, 2, 2, 2, 2, 2, 2, 2, 2, 2, 2, 2, 2, 2, 2, 2, 2, 2, 2, 2, 2, 2, 2, 2, 2, 2, 2, 2, 2, 2, 2, 2, 2, 2, 2, 2, 2, 2, 2, 2, 2, 2, 2, 2, 2, 2, 2, 2, 2, 2, 2, 2, 2, 2, 2, 2, 2, 2, 2, 2, 2, 2, 2, 2, 2, 2, 2, 2, 2, 2, 2, 2, 2, 2, 2, 2, 2, 2, 2, 2, 2, 2, 2, 2, 2, 2, 2, 2, 2, 2, 2, 2, 2, 2, 2, 2, 2, 2, 2, 2, 2, 2, 2, 2, 2, 0, 0, 0, 0, 0, 0, 0, 0, 0, 0, 0, 0, 0, 0, 0, 0, 0, 0, 0, 0, 0, 0, 0, 0, 0, 0, 0, 0, 0, 0, 0, 0, 0, 0, 0, 0, 0, 0, 0, 0, 0, 0, 0, 0, 0, 0, 0, 0, 0, 0, 0, 0, 0, 0, 0, 0, 0, 0, 0, 0, 0, 0, 0, 0, 0, 0, 0, 0, 0, 0, 0, 0, 0, 0, 0, 0, 0, 0, 0, 0, 0, 0, 0, 0, 0, 0, 0, 0, 0, 0, 0, 0, 0, 0, 0, 0, 0, 0, 0, 0, 0, 0, 0, 0, 0, 0, 0, 0])
_k = set([(122, 124), (122, 152), (124, 126), (126, 128), (128, 130), (130, 132), (132, 134), (134, 136), (136, 138), (138, 140), (140, 142), (142, 144), (143, 144), (144, 146), (146, 148), (148, 150), (150, 152), (154, 155), (154, 169), (155, 156), (156, 157), (157, 158), (158, 159), (159, 160), (160, 161), (161, 162), (162, 163), (163, 164), (164, 165), (165, 166), (166, 167), (167, 168), (168, 169)])
me_cube_002.attributes.new('sharp_edge', 'BOOLEAN', 'EDGE').data.foreach_set('value', [ (min(e.vertices), max(e.vertices)) in _k for e in me_cube_002.edges])
_uv = me_cube_002.uv_layers.new(name='UVMap')
_uv.uv.foreach_set('vector', [0.75, 0.8767, 0.6875, 1.0, 0.6875, 0.7534, 0.6875, 0.7534, 0.625, 1.0, 0.625, 0.7534, 0.625, 0.7534, 0.5625, 1.0, 0.5625, 0.7534, 0.5625, 0.7534, 0.5, 1.0, 0.5, 0.7534, 0.5, 0.7534, 0.4375, 1.0, 0.4375, 0.7534, 0.4375, 0.7534, 0.375, 1.0, 0.375, 0.7534, 0.375, 0.7534, 0.3125, 1.0, 0.3125, 0.7534, 0.3125, 0.7534, 0.25, 1.0, 0.25, 0.7534, 0.5, 0.8767, 0.25, 1.0, 0.5, 1.0, 0.75, 0.8767, 0.5, 1.0, 0.75, 1.0, 0.5625, 1.0, 0.625, 1.0, 0.5625, 1.0, 0.25, 1.0, 0.5, 1.0, 0.5, 1.0, 0.75, 1.0, 0.5, 1.0, 0.75, 1.0, 0.6875, 1.0, 0.625, 1.0, 0.625, 1.0, 0.5, 1.0, 0.25, 1.0, 0.5, 1.0, 0.625, 1.0, 0.5625, 1.0, 0.5625, 1.0, 0.5625, 1.0, 0.5, 1.0, 0.5, 1.0, 0.5, 1.0, 0.4375, 1.0, 0.4375, 1.0, 0.4375, 1.0, 0.375, 1.0, 0.375, 1.0, 0.375, 1.0, 0.3125, 1.0, 0.3125, 1.0, 0.5, 0.75, 0.75, 0.75, 0.75, 0.75, 0.4375, 0.5, 0.375, 0.5, 0.4375, 0.5, 0.25, 0.75, 0.5, 0.75, 0.25, 0.75, 0.375, 0.5, 0.3125, 0.5, 0.375, 0.5, 0.3125, 0.5, 0.25, 0.5, 0.3125, 0.5, 0.75, 0.75, 0.6875, 0.5, 0.75, 0.75, 0.6875, 0.5, 0.625, 0.5, 0.6875, 0.5, 0.625, 0.5, 0.5625, 0.5, 0.625, 0.5, 0.4375, 1.0, 0.5, 1.0, 0.4375, 1.0, 0.5, 1.0, 0.5625, 1.0, 0.5, 1.0, 0.3125, 1.0, 0.375, 1.0, 0.3125, 1.0, 0.6875, 1.0, 0.75, 1.0, 0.6875, 1.0, 0.25, 1.0, 0.3125, 1.0, 0.25, 1.0, 0.375, 1.0, 0.4375, 1.0, 0.375, 1.0, 0.75, 1.0, 0.6875, 1.0, 0.6875, 1.0, 0.3125, 1.0, 0.25, 1.0, 0.25, 1.0, 0.5, 1.0, 0.75, 1.0, 0.75, 1.0, 0.375, 1.0, 0.4375, 1.0, 0.375, 1.0, 0.5625, 1.0, 0.625, 1.0, 0.5625, 1.0, 0.25, 1.0, 0.5, 1.0, 0.5, 1.0, 0.3125, 1.0, 0.375, 1.0, 0.3125, 1.0, 0.5, 1.0, 0.5625, 1.0, 0.5, 1.0, 0.6875, 1.0, 0.75, 1.0, 0.6875, 1.0, 0.25, 1.0, 0.3125, 1.0, 0.25, 1.0, 0.5, 1.0, 0.75, 1.0, 0.75, 1.0, 0.625, 1.0, 0.6875, 1.0, 0.625, 1.0, 0.25, 1.0, 0.3125, 1.0, 0.25, 1.0, 0.4375, 1.0, 0.5, 1.0, 0.4375, 1.0, 0.625, 1.0, 0.6875, 1.0, 0.625, 1.0, 0.5, 1.0, 0.75, 1.0, 0.75, 1.0, 0.375, 1.0, 0.4375, 1.0, 0.375, 1.0, 0.5625, 1.0, 0.625, 1.0, 0.5625, 1.0, 0.25, 1.0, 0.5, 1.0, 0.5, 1.0, 0.3125, 1.0, 0.375, 1.0, 0.3125, 1.0, 0.625, 1.0, 0.6875, 1.0, 0.625, 1.0, 0.4375, 1.0, 0.5, 1.0, 0.4375, 1.0, 0.4375, 1.0, 0.5, 1.0, 0.4375, 1.0, 0.625, 1.0, 0.6875, 1.0, 0.625, 1.0, 0.25, 1.0, 0.3125, 1.0, 0.25, 1.0, 0.6875, 1.0, 0.75, 1.0, 0.6875, 1.0, 0.5, 1.0, 0.5625, 1.0, 0.5, 1.0, 0.3125, 1.0, 0.375, 1.0, 0.3125, 1.0, 0.25, 1.0, 0.5, 1.0, 0.5, 1.0, 0.5625, 1.0, 0.625, 1.0, 0.5625, 1.0, 0.375, 1.0, 0.4375, 1.0, 0.375, 1.0, 0.5, 1.0, 0.75, 1.0, 0.75, 1.0, 0.6875, 1.0, 0.625, 1.0, 0.625, 1.0, 0.5, 1.0, 0.75, 1.0, 0.75, 1.0, 0.4375, 1.0, 0.375, 1.0, 0.375, 1.0, 0.3125, 1.0, 0.25, 1.0, 0.25, 1.0, 0.75, 1.0, 0.6875, 1.0, 0.6875, 1.0, 0.375, 1.0, 0.3125, 1.0, 0.3125, 1.0, 0.5625, 1.0, 0.5, 1.0, 0.5, 1.0, 0.5, 1.0, 0.4375, 1.0, 0.4375, 1.0, 0.25, 1.0, 0.5, 1.0, 0.5, 1.0, 0.625, 1.0, 0.5625, 1.0, 0.5625, 1.0, 0.3125, 1.0, 0.25, 1.0, 0.25, 1.0, 0.75, 1.0, 0.6875, 1.0, 0.6875, 1.0, 0.375, 1.0, 0.3125, 1.0, 0.3125, 1.0, 0.4375, 1.0, 0.375, 1.0, 0.375, 1.0, 0.5, 1.0, 0.4375, 1.0, 0.4375, 1.0, 0.5625, 1.0, 0.5, 1.0, 0.5, 1.0, 0.625, 1.0, 0.5625, 1.0, 0.5625, 1.0, 0.5, 1.0, 0.25, 1.0, 0.5, 1.0, 0.6875, 1.0, 0.625, 1.0, 0.625, 1.0, 0.75, 1.0, 0.5, 1.0, 0.75, 1.0, 0.75, 0.75, 0.5, 0.8767, 0.75, 0.8767, 0.5, 0.75, 0.25, 0.8767, 0.5, 0.8767, 0.3125, 0.5, 0.25, 0.7534, 0.25, 0.5, 0.375, 0.5, 0.3125, 0.7534, 0.3125, 0.5, 0.4375, 0.5, 0.375, 0.7534, 0.375, 0.5, 0.5, 0.5, 0.4375, 0.7534, 0.4375, 0.5, 0.5625, 0.5, 0.5, 0.7534, 0.5, 0.5, 0.625, 0.5, 0.5625, 0.7534, 0.5625, 0.5, 0.6875, 0.5, 0.625, 0.7534, 0.625, 0.5, 0.75, 0.75, 0.6875, 0.7534, 0.6875, 0.5, 0.375, 1.0, 0.4375, 1.0, 0.375, 1.0, 0.5625, 1.0, 0.625, 1.0, 0.5625, 1.0, 0.5, 1.0, 0.25, 1.0, 0.5, 1.0, 0.3125, 1.0, 0.375, 1.0, 0.3125, 1.0, 0.5, 1.0, 0.5625, 1.0, 0.5, 1.0, 0.6875, 1.0, 0.75, 1.0, 0.6875, 1.0, 0.25, 1.0, 0.3125, 1.0, 0.25, 1.0, 0.4375, 1.0, 0.5, 1.0, 0.4375, 1.0, 0.6875, 1.0, 0.75, 1.0, 0.6875, 1.0, 0.5, 1.0, 0.5625, 1.0, 0.5, 1.0, 0.6875, 1.0, 0.5, 1.0, 0.625, 1.0, 0.75, 1.0, 0.5, 1.0, 0.6875, 1.0, 0.625, 1.0, 0.5, 1.0, 0.5625, 1.0, 0.5625, 1.0, 0.5, 1.0, 0.5, 1.0, 0.5, 1.0, 0.5, 1.0, 0.4375, 1.0, 0.4375, 1.0, 0.5, 1.0, 0.375, 1.0, 0.375, 1.0, 0.5, 1.0, 0.3125, 1.0, 0.25, 1.0, 0.3125, 1.0, 0.5, 1.0, 0.5, 1.0, 0.75, 1.0, 0.75, 1.0, 0.625, 1.0, 0.6875, 1.0, 0.625, 1.0, 0.25, 0.5, 0.5, 0.5, 0.3125, 0.5, 0.3125, 0.5, 0.5, 0.5, 0.375, 0.5, 0.375, 0.5, 0.5, 0.5, 0.4375, 0.5, 0.4375, 0.5, 0.5, 0.5, 0.5, 0.5, 0.5, 0.5, 0.5, 0.5, 0.5625, 0.5, 0.5625, 0.5, 0.5, 0.5, 0.625, 0.5, 0.625, 0.5, 0.5, 0.5, 0.6875, 0.5, 0.6875, 0.5, 0.5, 0.5, 0.75, 0.5, 0.5, 0.5, 0.4375, 0.5, 0.5, 0.5, 0.5625, 0.5, 0.5, 0.5, 0.5625, 0.5, 0.75, 0.25, 0.75, 0.49, 0.8418, 0.4717, 0.0625, 1.0, 0.125, 1.0, 0.125, 1.0, 0.0625, 1.0, 1.0, 0.5, 1.0, 1.0, 0.9375, 1.0, 0.9375, 0.5, 0.75, 0.25, 0.8418, 0.4717, 0.9197, 0.4197, 0.25, 1.0, 0.3125, 1.0, 0.3125, 1.0, 0.25, 1.0, 0.9375, 0.5, 0.9375, 1.0, 0.875, 1.0, 0.875, 0.5, 0.75, 0.25, 0.9197, 0.4197, 0.9717, 0.3418, 0.4375, 1.0, 0.5, 1.0, 0.5, 1.0, 0.4375, 1.0, 0.875, 0.5, 0.875, 1.0, 0.8125, 1.0, 0.8125, 0.5, 0.75, 0.25, 0.9717, 0.3418, 0.99, 0.25, 0.625, 1.0, 0.6875, 1.0, 0.6875, 1.0, 0.625, 1.0, 0.8125, 0.5, 0.8125, 1.0, 0.75, 1.0, 0.75, 0.5, 0.75, 0.25, 0.99, 0.25, 0.9717, 0.1582, 0.8125, 1.0, 0.875, 1.0, 0.875, 1.0, 0.8125, 1.0, 0.75, 0.5, 0.75, 1.0, 0.6875, 1.0, 0.6875, 0.5, 0.75, 0.25, 0.9717, 0.1582, 0.9197, 0.08029, 0.1875, 1.0, 0.25, 1.0, 0.25, 1.0, 0.1875, 1.0, 0.6875, 0.5, 0.6875, 1.0, 0.625, 1.0, 0.625, 0.5, 0.75, 0.25, 0.9197, 0.08029, 0.8418, 0.02827, 0.375, 1.0, 0.4375, 1.0, 0.4375, 1.0, 0.375, 1.0, 0.6582, 0.02827, 0.75, 0.01, 0.75, 0.01, 0.6582, 0.02827, 0.75, 0.25, 0.8418, 0.02827, 0.75, 0.01, 0.5625, 1.0, 0.625, 1.0, 0.625, 1.0, 0.5625, 1.0, 0.5283, 0.1582, 0.5803, 0.08029, 0.5803, 0.08029, 0.5283, 0.1582, 0.75, 0.25, 0.75, 0.01, 0.6582, 0.02827, 0.75, 1.0, 0.8125, 1.0, 0.8125, 1.0, 0.75, 1.0, 0.3125, 1.0, 0.3125, 0.5, 0.3125, 0.5, 0.3125, 1.0, 0.75, 0.25, 0.6582, 0.02827, 0.5803, 0.08029, 0.9375, 1.0, 1.0, 1.0, 1.0, 1.0, 0.9375, 1.0, 0.625, 1.0, 0.5625, 1.0, 0.5625, 1.0, 0.625, 1.0, 0.75, 0.25, 0.5803, 0.08029, 0.5283, 0.1582, 0.0, 1.0, 0.0625, 1.0, 0.0625, 1.0, 0.0, 1.0, 0.5, 1.0, 0.4375, 1.0, 0.4375, 1.0, 0.5, 1.0, 0.75, 0.25, 0.5283, 0.1582, 0.51, 0.25, 0.125, 1.0, 0.1875, 1.0, 0.1875, 1.0, 0.125, 1.0, 0.3125, 0.5, 0.3125, 1.0, 0.25, 1.0, 0.25, 0.5, 0.75, 0.25, 0.51, 0.25, 0.5283, 0.3418, 0.3125, 1.0, 0.375, 1.0, 0.375, 1.0, 0.3125, 1.0, 0.25, 0.5, 0.25, 1.0, 0.1875, 1.0, 0.1875, 0.5, 0.75, 0.25, 0.5283, 0.3418, 0.5803, 0.4197, 0.5, 1.0, 0.5625, 1.0, 0.5625, 1.0, 0.5, 1.0, 0.1875, 0.5, 0.1875, 1.0, 0.125, 1.0, 0.125, 0.5, 0.75, 0.25, 0.5803, 0.4197, 0.6582, 0.4717, 0.6875, 1.0, 0.75, 1.0, 0.75, 1.0, 0.6875, 1.0, 0.125, 0.5, 0.125, 1.0, 0.0625, 1.0, 0.0625, 0.5, 0.75, 0.25, 0.6582, 0.4717, 0.75, 0.49, 0.875, 1.0, 0.9375, 1.0, 0.9375, 1.0, 0.875, 1.0, 0.0625, 0.5, 0.0625, 1.0, 0.0, 1.0, 0.0, 0.5, 0.25, 0.25, 0.3418, 0.4717, 0.25, 0.49, 0.25, 0.25, 0.4197, 0.4197, 0.3418, 0.4717, 0.25, 0.25, 0.4717, 0.3418, 0.4197, 0.4197, 0.25, 0.25, 0.49, 0.25, 0.4717, 0.3418, 0.25, 0.25, 0.4717, 0.1582, 0.49, 0.25, 0.25, 0.25, 0.4197, 0.08029, 0.4717, 0.1582, 0.25, 0.25, 0.3418, 0.02827, 0.4197, 0.08029, 0.25, 0.25, 0.25, 0.01, 0.3418, 0.02827, 0.25, 0.25, 0.1582, 0.02827, 0.25, 0.01, 0.25, 0.25, 0.08029, 0.08029, 0.1582, 0.02827, 0.25, 0.25, 0.02827, 0.1582, 0.08029, 0.08029, 0.25, 0.25, 0.01, 0.25, 0.02827, 0.1582, 0.25, 0.25, 0.02827, 0.3418, 0.01, 0.25, 0.25, 0.25, 0.08029, 0.4197, 0.02827, 0.3418, 0.25, 0.25, 0.1582, 0.4717, 0.08029, 0.4197, 0.25, 0.25, 0.25, 0.49, 0.1582, 0.4717, 0.6582, 0.02827, 0.75, 0.01, 0.6582, 0.02827, 0.625, 0.5, 0.625, 1.0, 0.625, 1.0, 0.625, 0.5, 0.5803, 0.08029, 0.6582, 0.02827, 0.6582, 0.02827, 0.5803, 0.08029, 0.5283, 0.1582, 0.5803, 0.08029, 0.5803, 0.08029, 0.5283, 0.1582, 0.625, 1.0, 0.5625, 1.0, 0.5625, 1.0, 0.625, 1.0, 0.8418, 0.02827, 0.9197, 0.08029, 0.9197, 0.08029, 0.8418, 0.02827, 0.4375, 1.0, 0.375, 1.0, 0.375, 1.0, 0.4375, 1.0, 0.5625, 1.0, 0.5, 1.0, 0.5, 1.0, 0.5625, 1.0, 0.625, 0.5, 0.625, 1.0, 0.625, 1.0, 0.625, 0.5, 0.5803, 0.08029, 0.6582, 0.02827, 0.6582, 0.02827, 0.5803, 0.08029, 0.375, 1.0, 0.3125, 1.0, 0.3125, 1.0, 0.375, 1.0, 0.75, 0.01, 0.8418, 0.02827, 0.8418, 0.02827, 0.75, 0.01, 0.5625, 1.0, 0.5, 1.0, 0.5, 1.0, 0.5625, 1.0, 0.625, 0.5, 0.625, 1.0, 0.625, 1.0, 0.625, 0.5, 0.4375, 1.0, 0.4375, 0.5, 0.4375, 0.5, 0.4375, 1.0, 0.375, 1.0, 0.3125, 1.0, 0.3125, 1.0, 0.375, 1.0, 0.4375, 1.0, 0.375, 1.0, 0.375, 1.0, 0.4375, 1.0, 0.375, 1.0, 0.3125, 1.0, 0.3125, 1.0, 0.375, 1.0, 0.75, 0.01, 0.8418, 0.02827, 0.8418, 0.02827, 0.75, 0.01, 0.4375, 1.0, 0.375, 1.0, 0.375, 1.0, 0.4375, 1.0, 0.8418, 0.02827, 0.9197, 0.08029, 0.9197, 0.08029, 0.8418, 0.02827, 0.5, 1.0, 0.4375, 1.0, 0.5, 1.0, 0.5803, 0.08029, 0.6582, 0.02827, 0.6582, 0.02827, 0.5803, 0.08029, 0.5625, 1.0, 0.5, 1.0, 0.5, 1.0, 0.5625, 1.0, 0.75, 0.01, 0.8418, 0.02827, 0.8418, 0.02827, 0.75, 0.01, 0.8418, 0.02827, 0.9197, 0.08029, 0.9197, 0.08029, 0.8418, 0.02827, 0.4375, 1.0, 0.4375, 0.5, 0.4375, 0.5, 0.4375, 1.0, 0.75, 0.01, 0.8418, 0.02827, 0.8418, 0.02827, 0.75, 0.01, 0.625, 1.0, 0.5625, 1.0, 0.5625, 1.0, 0.625, 1.0, 0.3125, 1.0, 0.3125, 1.0, 0.3125, 1.0, 0.3125, 1.0, 0.4375, 1.0, 0.375, 1.0, 0.375, 1.0, 0.4375, 1.0, 0.5283, 0.1582, 0.5283, 0.1582, 0.5283, 0.1582, 0.5283, 0.1582, 0.5283, 0.1582, 0.5283, 0.1582, 0.5283, 0.1582, 0.5283, 0.1582, 0.3125, 1.0, 0.3125, 1.0, 0.3125, 1.0, 0.3125, 1.0, 0.4375, 0.5, 0.4375, 1.0, 0.4375, 1.0, 0.4375, 0.5, 0.3125, 1.0, 0.3125, 0.5, 0.3125, 0.5, 0.3125, 1.0, 0.5283, 0.1582, 0.5803, 0.08029, 0.5803, 0.08029, 0.5283, 0.1582, 0.5283, 0.1582, 0.5283, 0.1582, 0.5283, 0.1582, 0.5283, 0.1582, 0.4375, 0.5, 0.4375, 1.0, 0.4375, 1.0, 0.4375, 0.5, 0.5283, 0.1582, 0.5803, 0.08029, 0.5803, 0.08029, 0.5283, 0.1582, 0.375, 1.0, 0.3125, 1.0, 0.3125, 1.0, 0.375, 1.0, 0.3125, 1.0, 0.3125, 0.5, 0.3125, 0.5, 0.3125, 1.0, 0.5803, 0.08029, 0.6582, 0.02827, 0.6582, 0.02827, 0.5803, 0.08029, 0.5283, 0.1582, 0.5803, 0.08029, 0.5803, 0.08029, 0.5283, 0.1582, 0.4375, 0.5, 0.4375, 1.0, 0.4375, 1.0, 0.4375, 0.5, 0.5283, 0.1582, 0.5803, 0.08029, 0.5803, 0.08029, 0.5283, 0.1582, 0.5803, 0.08029, 0.6582, 0.02827, 0.6582, 0.02827, 0.5803, 0.08029, 0.3125, 1.0, 0.3125, 0.5, 0.3125, 0.5, 0.3125, 1.0, 0.4375, 1.0, 0.375, 1.0, 0.375, 1.0, 0.4375, 1.0, 0.3125, 1.0, 0.3125, 1.0, 0.3125, 1.0, 0.3125, 1.0, 0.375, 1.0, 0.3125, 1.0, 0.3125, 1.0, 0.375, 1.0, 0.3125, 1.0, 0.3125, 0.5, 0.3125, 0.5, 0.3125, 1.0, 0.5803, 0.08029, 0.6582, 0.02827, 0.6582, 0.02827, 0.5803, 0.08029, 0.3125, 1.0, 0.3125, 0.5, 0.3125, 0.5, 0.3125, 1.0, 0.375, 1.0, 0.3125, 1.0, 0.3125, 1.0, 0.375, 1.0, 0.3125, 1.0, 0.3125, 1.0, 0.3125, 1.0, 0.3125, 1.0, 0.4375, 0.5, 0.4375, 1.0, 0.4375, 1.0, 0.4375, 0.5, 0.5283, 0.1582, 0.5283, 0.1582, 0.5283, 0.1582, 0.5283, 0.1582, 0.4375, 1.0, 0.375, 1.0, 0.375, 1.0, 0.4375, 1.0, 0.3125, 1.0, 0.3125, 1.0, 0.3125, 1.0, 0.3125, 1.0, 0.375, 1.0, 0.3125, 1.0, 0.3125, 1.0, 0.375, 1.0, 0.4375, 1.0, 0.375, 1.0, 0.375, 1.0, 0.4375, 1.0, 0.5283, 0.1582, 0.5283, 0.1582, 0.5283, 0.1582, 0.5283, 0.1582, 0.4375, 0.5, 0.4375, 1.0, 0.4375, 1.0, 0.4375, 0.5, 0.5803, 0.08029, 0.6582, 0.02827, 0.6582, 0.02827, 0.5803, 0.08029, 0.5283, 0.1582, 0.5803, 0.08029, 0.5803, 0.08029, 0.5283, 0.1582, 0.4375, 0.5, 0.4375, 1.0, 0.4375, 1.0, 0.4375, 0.5, 0.5283, 0.1582, 0.5283, 0.1582, 0.5283, 0.1582, 0.5283, 0.1582, 0.4375, 1.0, 0.375, 1.0, 0.375, 1.0, 0.4375, 1.0, 0.4375, 0.5, 0.4375, 1.0, 0.4375, 1.0, 0.4375, 0.5, 0.5283, 0.1582, 0.5803, 0.08029, 0.5803, 0.08029, 0.5283, 0.1582, 0.5803, 0.08029, 0.6582, 0.02827, 0.6582, 0.02827, 0.5803, 0.08029, 0.3125, 1.0, 0.3125, 1.0, 0.3125, 1.0, 0.3125, 1.0, 0.375, 1.0, 0.3125, 1.0, 0.3125, 1.0, 0.375, 1.0, 0.3125, 1.0, 0.3125, 0.5, 0.3125, 0.5, 0.3125, 1.0, 0.5803, 0.08029, 0.6582, 0.02827, 0.6582, 0.02827, 0.5803, 0.08029, 0.5283, 0.1582, 0.5803, 0.08029, 0.5803, 0.08029, 0.5283, 0.1582, 0.5283, 0.1582, 0.5803, 0.08029, 0.5803, 0.08029, 0.5283, 0.1582, 0.5803, 0.08029, 0.6582, 0.02827, 0.5803, 0.08029, 0.3125, 1.0, 0.3125, 0.5, 0.3125, 0.5, 0.3125, 1.0, 0.5283, 0.1582, 0.5283, 0.1582, 0.5283, 0.1582, 0.5283, 0.1582, 0.4375, 1.0, 0.375, 1.0, 0.375, 1.0, 0.4375, 1.0, 0.3125, 1.0, 0.3125, 1.0, 0.3125, 1.0, 0.3125, 1.0, 0.375, 1.0, 0.3125, 1.0, 0.3125, 1.0, 0.375, 1.0, 0.3125, 1.0, 0.3125, 0.5, 0.3125, 0.5, 0.3125, 1.0, 0.5283, 0.1582, 0.5283, 0.1582, 0.0, 0.0, 0.0, 0.0, 0.5283, 0.1582, 0.8418, 0.02827, 0.8418, 0.02827, 0.9197, 0.08029, 0.0, 0.0, 0.4375, 0.5, 0.4375, 1.0, 0.4375, 1.0, 0.4375, 0.5, 0.5283, 0.1582, 0.5283, 0.1582, 0.5283, 0.1582, 0.5283, 0.1582, 0.4375, 1.0, 0.375, 1.0, 0.4375, 1.0, 0.3125, 1.0, 0.3125, 1.0, 0.3125, 1.0, 0.3125, 1.0, 0.375, 1.0, 0.3125, 1.0, 0.3125, 1.0, 0.375, 1.0, 0.5283, 0.1582, 0.5803, 0.08029, 0.8418, 0.02827, 0.5625, 1.0, 0.5, 1.0, 0.3125, 1.0, 0.8418, 0.02827, 0.9197, 0.08029, 0.9197, 0.08029, 0.8418, 0.02827, 0.625, 1.0, 0.5625, 1.0, 0.5625, 1.0, 0.625, 1.0, 0.5625, 1.0, 0.5, 1.0, 0.5, 1.0, 0.5625, 1.0, 0.625, 0.5, 0.625, 1.0, 0.625, 1.0, 0.625, 0.5, 0.625, 1.0, 0.5625, 1.0, 0.0, 0.0, 0.5625, 1.0, 0.3125, 1.0, 0.0, 0.0, 0.0, 0.0, 0.3125, 1.0, 0.3125, 1.0, 0.5283, 0.1582, 0.0, 0.0, 0.0, 0.0, 0.3125, 1.0, 0.625, 1.0, 0.0, 0.0, 0.0, 0.0, 0.625, 0.5, 0.75, 0.8767, 0.75, 1.0, 0.6875, 1.0, 0.6875, 0.7534, 0.6875, 1.0, 0.625, 1.0, 0.625, 0.7534, 0.625, 1.0, 0.5625, 1.0, 0.5625, 0.7534, 0.5625, 1.0, 0.5, 1.0, 0.5, 0.7534, 0.5, 1.0, 0.4375, 1.0, 0.4375, 0.7534, 0.4375, 1.0, 0.375, 1.0, 0.375, 0.7534, 0.375, 1.0, 0.3125, 1.0, 0.3125, 0.7534, 0.3125, 1.0, 0.25, 1.0, 0.5, 0.8767, 0.25, 0.8767, 0.25, 1.0, 0.75, 0.8767, 0.5, 0.8767, 0.5, 1.0, 0.5625, 1.0, 0.625, 1.0, 0.625, 1.0, 0.25, 1.0, 0.25, 1.0, 0.5, 1.0, 0.75, 1.0, 0.5, 1.0, 0.5, 1.0, 0.6875, 1.0, 0.6875, 1.0, 0.625, 1.0, 0.5, 1.0, 0.25, 1.0, 0.25, 1.0, 0.625, 1.0, 0.625, 1.0, 0.5625, 1.0, 0.5625, 1.0, 0.5625, 1.0, 0.5, 1.0, 0.5, 1.0, 0.5, 1.0, 0.4375, 1.0, 0.4375, 1.0, 0.4375, 1.0, 0.375, 1.0, 0.375, 1.0, 0.375, 1.0, 0.3125, 1.0, 0.4375, 0.5, 0.375, 0.5, 0.375, 0.5, 0.375, 0.5, 0.3125, 0.5, 0.3125, 0.5, 0.3125, 0.5, 0.25, 0.5, 0.25, 0.5, 0.75, 0.75, 0.6875, 0.5, 0.6875, 0.5, 0.6875, 0.5, 0.625, 0.5, 0.625, 0.5, 0.625, 0.5, 0.5625, 0.5, 0.5625, 0.5, 0.4375, 1.0, 0.5, 1.0, 0.5, 1.0, 0.5, 1.0, 0.5625, 1.0, 0.5625, 1.0, 0.3125, 1.0, 0.375, 1.0, 0.375, 1.0, 0.6875, 1.0, 0.75, 1.0, 0.75, 1.0, 0.25, 1.0, 0.3125, 1.0, 0.3125, 1.0, 0.375, 1.0, 0.4375, 1.0, 0.4375, 1.0, 0.75, 1.0, 0.75, 1.0, 0.6875, 1.0, 0.3125, 1.0, 0.3125, 1.0, 0.25, 1.0, 0.5, 1.0, 0.5, 1.0, 0.75, 1.0, 0.375, 1.0, 0.4375, 1.0, 0.4375, 1.0, 0.5625, 1.0, 0.625, 1.0, 0.625, 1.0, 0.25, 1.0, 0.25, 1.0, 0.5, 1.0, 0.3125, 1.0, 0.375, 1.0, 0.375, 1.0, 0.5, 1.0, 0.5625, 1.0, 0.5625, 1.0, 0.6875, 1.0, 0.75, 1.0, 0.75, 1.0, 0.25, 1.0, 0.3125, 1.0, 0.3125, 1.0, 0.5, 1.0, 0.5, 1.0, 0.75, 1.0, 0.625, 1.0, 0.6875, 1.0, 0.6875, 1.0, 0.25, 1.0, 0.3125, 1.0, 0.3125, 1.0, 0.4375, 1.0, 0.5, 1.0, 0.5, 1.0, 0.625, 1.0, 0.6875, 1.0, 0.6875, 1.0, 0.5, 1.0, 0.5, 1.0, 0.75, 1.0, 0.375, 1.0, 0.4375, 1.0, 0.4375, 1.0, 0.5625, 1.0, 0.625, 1.0, 0.625, 1.0, 0.25, 1.0, 0.25, 1.0, 0.5, 1.0, 0.3125, 1.0, 0.375, 1.0, 0.375, 1.0, 0.625, 1.0, 0.6875, 1.0, 0.6875, 1.0, 0.4375, 1.0, 0.5, 1.0, 0.5, 1.0, 0.4375, 1.0, 0.5, 1.0, 0.5, 1.0, 0.625, 1.0, 0.6875, 1.0, 0.6875, 1.0, 0.25, 1.0, 0.3125, 1.0, 0.3125, 1.0, 0.6875, 1.0, 0.75, 1.0, 0.75, 1.0, 0.5, 1.0, 0.5625, 1.0, 0.5625, 1.0, 0.3125, 1.0, 0.375, 1.0, 0.375, 1.0, 0.25, 1.0, 0.25, 1.0, 0.5, 1.0, 0.5625, 1.0, 0.625, 1.0, 0.625, 1.0, 0.375, 1.0, 0.4375, 1.0, 0.4375, 1.0, 0.5, 1.0, 0.5, 1.0, 0.75, 1.0, 0.6875, 1.0, 0.6875, 1.0, 0.625, 1.0, 0.5, 1.0, 0.5, 1.0, 0.75, 1.0, 0.4375, 1.0, 0.4375, 1.0, 0.375, 1.0, 0.3125, 1.0, 0.3125, 1.0, 0.25, 1.0, 0.75, 1.0, 0.75, 1.0, 0.6875, 1.0, 0.375, 1.0, 0.375, 1.0, 0.3125, 1.0, 0.5625, 1.0, 0.5625, 1.0, 0.5, 1.0, 0.5, 1.0, 0.5, 1.0, 0.4375, 1.0, 0.25, 1.0, 0.25, 1.0, 0.5, 1.0, 0.625, 1.0, 0.625, 1.0, 0.5625, 1.0, 0.3125, 1.0, 0.3125, 1.0, 0.25, 1.0, 0.75, 1.0, 0.75, 1.0, 0.6875, 1.0, 0.375, 1.0, 0.375, 1.0, 0.3125, 1.0, 0.4375, 1.0, 0.4375, 1.0, 0.375, 1.0, 0.5, 1.0, 0.5, 1.0, 0.4375, 1.0, 0.5625, 1.0, 0.5625, 1.0, 0.5, 1.0, 0.625, 1.0, 0.625, 1.0, 0.5625, 1.0, 0.5, 1.0, 0.25, 1.0, 0.25, 1.0, 0.6875, 1.0, 0.6875, 1.0, 0.625, 1.0, 0.75, 1.0, 0.5, 1.0, 0.5, 1.0, 0.75, 0.75, 0.5, 0.75, 0.5, 0.8767, 0.5, 0.75, 0.25, 0.75, 0.25, 0.8767, 0.3125, 0.5, 0.3125, 0.7534, 0.25, 0.7534, 0.375, 0.5, 0.375, 0.7534, 0.3125, 0.7534, 0.4375, 0.5, 0.4375, 0.7534, 0.375, 0.7534, 0.5, 0.5, 0.5, 0.7534, 0.4375, 0.7534, 0.5625, 0.5, 0.5625, 0.7534, 0.5, 0.7534, 0.625, 0.5, 0.625, 0.7534, 0.5625, 0.7534, 0.6875, 0.5, 0.6875, 0.7534, 0.625, 0.7534, 0.75, 0.75, 0.75, 0.8767, 0.6875, 0.7534, 0.375, 1.0, 0.4375, 1.0, 0.4375, 1.0, 0.5625, 1.0, 0.625, 1.0, 0.625, 1.0, 0.5, 1.0, 0.25, 1.0, 0.25, 1.0, 0.3125, 1.0, 0.375, 1.0, 0.375, 1.0, 0.5, 1.0, 0.5625, 1.0, 0.5625, 1.0, 0.6875, 1.0, 0.75, 1.0, 0.75, 1.0, 0.25, 1.0, 0.3125, 1.0, 0.3125, 1.0, 0.4375, 1.0, 0.5, 1.0, 0.5, 1.0, 0.6875, 1.0, 0.75, 1.0, 0.75, 1.0, 0.5, 1.0, 0.5625, 1.0, 0.5625, 1.0, 0.5, 1.0, 0.5, 1.0, 0.75, 1.0, 0.625, 1.0, 0.6875, 1.0, 0.6875, 1.0, 0.5, 0.5, 0.4375, 0.5, 0.4375, 0.5, 0.5625, 0.5, 0.5, 0.5, 0.5, 0.5])
me_cube_002.materials.append(mat_blade)
me_cube_002.materials.append(mat_black)
me_cube_002.materials.append(mat_red)
me_cube_002.use_remesh_preserve_volume = False
me_cube_002.use_remesh_preserve_attributes = False
me_cube_002.use_mirror_vertex_groups = False
me_cube_002.update()

# ---- objects
ob_scissor_top = bpy.data.objects.new('Scissor_Top', me_cube)
ob_scissor_bottom = bpy.data.objects.new('Scissor_Bottom', me_cube_002)
ob_camera = bpy.data.objects.new('Camera', cam_camera_002)
ob_sun = bpy.data.objects.new('Sun', light_sun)
ob_point = bpy.data.objects.new('Point', light_point)
ob_sun_001 = bpy.data.objects.new('Sun.001', light_sun_001)

# ---- transforms, parenting, visibility, modifiers, constraints
ob_scissor_top.location = (0.0, 0.0, 0.0)
ob_scissor_top.rotation_euler = (1.28e-10, 0.04363, 5.866e-09)
ob_scissor_top.lock_rotations_4d = False
ob_scissor_top.empty_display_type = 'ARROWS'
ob_scissor_top.lineart.crease_threshold = 0.0
_vg = ob_scissor_top.vertex_groups.new(name='Blade')
_vg = ob_scissor_top.vertex_groups.new(name='Handle')
_vg = ob_scissor_top.vertex_groups.new(name='Pivot')
_m = ob_scissor_top.modifiers.new('Auto Smooth', 'NODES')
_m.node_group = ng_auto_smooth
_gi = [s.identifier for s in ng_auto_smooth.interface.items_tree if s.item_type == 'SOCKET' and s.in_out == 'INPUT']
_m[_gi[1]] = 1.658  # Angle
ob_scissor_bottom.location = (0.0, 0.0, 0.0)
ob_scissor_bottom.rotation_euler = (1.41e-08, 0.04363, 3.142)
ob_scissor_bottom.lock_rotations_4d = False
ob_scissor_bottom.empty_display_type = 'ARROWS'
ob_scissor_bottom.lineart.crease_threshold = 0.0
_vg = ob_scissor_bottom.vertex_groups.new(name='Blade')
_vg = ob_scissor_bottom.vertex_groups.new(name='Handle')
_vg = ob_scissor_bottom.vertex_groups.new(name='Pivot')
_m = ob_scissor_bottom.modifiers.new('Auto Smooth', 'NODES')
_m.node_group = ng_auto_smooth
_gi = [s.identifier for s in ng_auto_smooth.interface.items_tree if s.item_type == 'SOCKET' and s.in_out == 'INPUT']
_m[_gi[1]] = 1.658  # Angle
ob_camera.location = (16.0, -20.0, 0.0)
ob_camera.rotation_euler = (1.571, -0.0, 0.6632)
ob_camera.lineart.crease_threshold = 0.0
ob_sun.location = (-20.0, -20.0, 20.0)
ob_sun.rotation_euler = (0.6578, -0.3535, -0.2613)
ob_sun.lineart.crease_threshold = 0.0
ob_point.location = (2.121, -2.614, -5.209)
ob_point.lineart.crease_threshold = 0.0
ob_sun_001.location = (-20.0, 20.0, 20.0)
ob_sun_001.rotation_euler = (-1.729, 0.07345, 0.4305)
ob_sun_001.lineart.crease_threshold = 0.0

# ---- collection membership
col_collection.objects.link(ob_scissor_top)
col_collection.objects.link(ob_scissor_bottom)
col_collection.objects.link(ob_camera)
col_collection.objects.link(ob_sun)
col_collection.objects.link(ob_point)
col_collection.objects.link(ob_sun_001)

# ---- scene / render settings (as saved in the file)
scene.camera = ob_camera
scene.frame_start = 0; scene.frame_end = 11; scene.frame_set(0)
scene.render.engine = 'BLENDER_EEVEE_NEXT'
scene.render.resolution_x = 96
scene.render.resolution_y = 128
scene.render.film_transparent = True
scene.cycles.use_denoising = False
scene.cycles.samples = 128
scene.cycles.sampling_pattern = 'TABULATED_SOBOL'
scene.cycles.use_adaptive_sampling = False
scene.cycles.use_light_tree = False
scene.view_settings.view_transform = 'Filmic'
bpy.context.view_layer.update()
